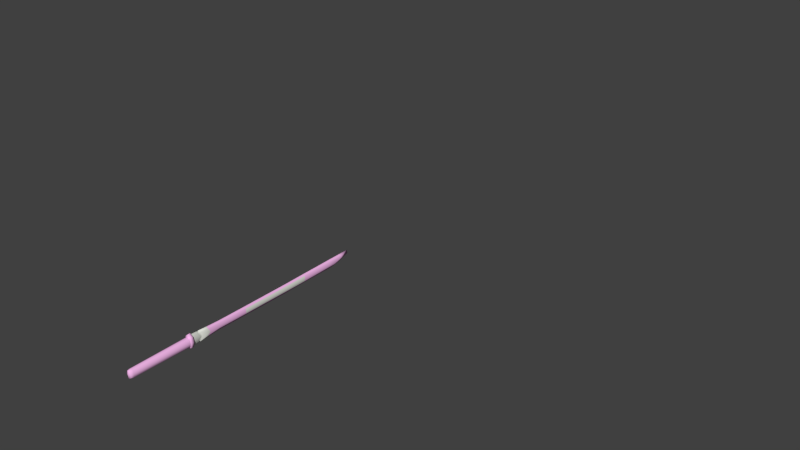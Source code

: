 # Source: Katakana.blend  (saved by Blender 2.74.0; exported with 4.5.12 LTS)
import bpy
from mathutils import Matrix  # noqa: F401  (used for matrix-valued properties, if any)

bpy.ops.wm.read_factory_settings(use_empty=True)
scene = bpy.context.scene
scene.name = 'Scene'

# ---- collections
col_collection_1 = bpy.data.collections.new('Collection 1'); scene.collection.children.link(col_collection_1)
col_collection_2 = bpy.data.collections.new('Collection 2'); scene.collection.children.link(col_collection_2)
col_collection_2.hide_render = True
col_collection_2.hide_viewport = True

# ---- materials (node trees are filled in below, after node groups)
mat_nekosilver = bpy.data.materials.new('NekoSilver')
mat_nekosilver.alpha_threshold = 0.0
mat_nekosilver.use_transparent_shadow = False
mat_nekosilver.diffuse_color = (0.7313, 0.7463, 0.6851, 1.0)
mat_nekosilver.roughness = 0.5
mat_nekosilver.specular_intensity = 0.3
mat_nekosilver.line_color = (0.0, 0.0, 0.0, 1.0)
mat_nekosword = bpy.data.materials.new('NekoSword')
mat_nekosword.alpha_threshold = 0.0
mat_nekosword.use_transparent_shadow = False
mat_nekosword.diffuse_color = (0.9075, 0.4819, 0.8276, 1.0)
mat_nekosword.specular_color = (1.0, 0.9343, 0.7759)
mat_nekosword.roughness = 0.5
mat_nekosword.specular_intensity = 0.3
mat_nekosword.line_color = (0.0, 0.0, 0.0, 1.0)

# ---- material node trees

# ---- world
world_world = bpy.data.worlds.new('World'); scene.world = world_world
world_world.color = (0.05088, 0.05088, 0.05088)
world_world.use_sun_shadow = False
world_world.sun_shadow_jitter_overblur = 0.0
world_world.cycles.sampling_method = 'MANUAL'
world_world.cycles.sample_map_resolution = 256

# ---- meshes
me_katana_002 = bpy.data.meshes.new('katana.002')
me_katana_002.from_pydata([(0.0, -0.01536, 0.0), (0.0, 2.803, 0.02262), (0.0, 2.584, -0.03123), (0.01385, 2.637, 0.006632), (0.0, 2.677, 0.05658), (-0.01385, 2.637, 0.006632), (0.0, 0.6626, -0.05335), (0.03841, 0.6626, 0.0), (0.0, 0.6626, 0.05335), (-0.03841, 0.6626, 0.0), (0.0, 0.02551, -0.04875), (0.0333, 0.02551, 0.0), (0.0, 0.02551, 0.04875), (-0.0333, 0.02551, 0.0), (0.0, 0.7666, -0.06442), (0.01515, 0.7974, -0.0001482), (0.0, 0.767, 0.06413), (-0.01515, 0.7974, -0.0001482), (-0.01039, 2.693, 0.01517), (0.0, 0.6672, -0.07381), (0.0, 0.6971, 0.08316), (0.04834, 0.6971, 6.44e-05), (-0.01039, 2.67, 0.0409), (-0.01387, 0.8085, -0.0006202), (0.01137, 0.7709, 0.04806), (0.01039, 2.67, 0.0409), (0.01137, 0.7706, -0.04835), (0.02497, 0.02551, 0.03656), (-0.01039, 2.6, -0.009458), (0.0, -0.01168, -0.04293), (0.0, 0.6672, 0.07938), (0.01387, 0.8085, -0.0006202), (0.02481, 0.6916, -3.704e-05), (-0.04834, 0.6971, 6.44e-05), (-0.02481, 0.6916, -3.704e-05), (-0.01137, 0.7706, -0.04835), (-0.04195, 0.6672, -0.0008607), (0.0, 2.66, -0.01987), (0.01039, 2.693, 0.01517), (-0.01137, 0.7709, 0.04806), (0.0, -0.01168, 0.04293), (0.02497, 0.02551, -0.03656), (-0.02497, 0.02551, -0.03656), (-0.02881, 0.6691, 0.04002), (0.0, 2.8, 0.05979), (-0.02497, 0.02551, 0.03656), (0.02881, 0.6626, -0.04002), (0.0292, -0.004487, 0.0), (0.01039, 2.6, -0.009458), (-0.0292, -0.004487, 0.0), (0.02881, 0.6626, 0.04002), (0.0, 0.6964, 0.06775), (-0.02881, 0.6626, -0.04002), (0.04195, 0.6672, -0.0008607), (0.0, 0.6961, -0.06783), (0.0, 0.697, -0.07655), (-0.03147, 0.6672, -0.05557), (0.03147, 0.6672, -0.05557), (0.03147, 0.6672, 0.05385), (-0.03147, 0.6672, 0.05385), (-0.02162, -0.00204, -0.03173), (0.02162, -0.00204, -0.03173), (0.02162, -0.00204, 0.03173), (-0.02162, -0.00204, 0.03173), (-0.007695, 2.652, -0.0006516), (0.007695, 2.652, -0.0006516), (0.007695, 2.706, 0.03281), (-0.007695, 2.706, 0.03281), (-0.01861, 0.6961, -0.05088), (0.01861, 0.6961, -0.05088), (0.01861, 0.6963, 0.05081), (-0.01861, 0.6963, 0.05081), (-0.03625, 0.697, -0.05414), (0.03625, 0.697, -0.05414), (0.03625, 0.6971, 0.05427), (-0.03625, 0.6971, 0.05427), (0.0, 0.7777, -0.06049), (0.0, 0.7781, 0.05924), (0.0104, 0.7817, -0.04552), (-0.0104, 0.782, 0.04428), (0.0104, 0.782, 0.04428), (-0.0104, 0.7817, -0.04552), (0.01386, 1.935, -0.0001151), (0.0, 1.919, 0.04772), (-0.01386, 1.935, -0.0001151), (0.0104, 1.922, -0.01759), (-0.0104, 1.921, 0.033), (0.0104, 1.921, 0.033), (-0.0104, 1.922, -0.01759), (0.0, 1.922, -0.04293), (0.01386, 2.365, 0.005389), (0.0, 2.36, 0.05317), (-0.01386, 2.365, 0.005389), (0.01039, 2.362, -0.01295), (-0.01039, 2.36, 0.03849), (0.01039, 2.36, 0.03849), (-0.01039, 2.362, -0.01295), (0.0, 2.366, -0.03542), (0.01386, 1.377, -0.002256), (0.0, 1.348, 0.04628), (-0.01386, 1.377, -0.002256), (0.0104, 1.352, -0.01875), (-0.0104, 1.352, 0.03132), (0.0104, 1.352, 0.03132), (-0.0104, 1.352, -0.01875), (0.0, 1.349, -0.04342), (0.01385, 2.53, 0.006787), (0.0, 2.532, 0.05587), (-0.01385, 2.53, 0.006787), (0.01039, 2.529, -0.008998), (-0.01039, 2.53, 0.03872), (0.01039, 2.53, 0.03872), (-0.01039, 2.529, -0.008998), (0.0, 2.538, -0.03499), (0.01386, 2.165, 0.004776), (0.0, 2.155, 0.05156), (-0.01386, 2.165, 0.004776), (0.01039, 2.158, -0.01671), (-0.01039, 2.156, 0.03711), (0.01039, 2.156, 0.03711), (-0.01039, 2.158, -0.01671), (0.0, 2.159, -0.03698), (0.01386, 1.671, -0.0007603), (0.0, 1.65, 0.04694), (-0.01386, 1.671, -0.0007603), (0.0104, 1.653, -0.01718), (-0.0104, 1.653, 0.03221), (0.0104, 1.653, 0.03221), (-0.0104, 1.653, -0.01718), (0.0, 1.651, -0.04426), (0.01387, 1.049, -0.001475), (0.0, 1.025, 0.04714), (-0.01387, 1.049, -0.001475), (0.0104, 1.028, -0.01793), (-0.0104, 1.028, 0.03217), (0.0104, 1.028, 0.03217), (-0.0104, 1.028, -0.01793), (0.0, 1.025, -0.04258), (-0.0104, 0.7439, 0.04428), (0.0, 0.74, 0.05924), (0.01387, 0.7704, -0.0006202), (0.0104, 0.7439, 0.04428), (-0.01387, 0.7704, -0.0006202), (0.0, 0.7397, -0.06049), (0.0104, 0.7436, -0.04552), (-0.0104, 0.7436, -0.04552), (0.01861, 0.6915, -0.05088), (0.02481, 0.6962, -3.704e-05), (0.01861, 0.6917, 0.05081), (-0.01861, 0.6915, -0.05088), (-0.02481, 0.6962, -3.704e-05), (-0.01861, 0.6917, 0.05081), (0.0, 0.6918, 0.06775), (0.0, 0.6915, -0.06783), (0.0, 0.6691, -0.05335), (0.02881, 0.6691, -0.04002), (-0.02881, 0.6691, -0.04002), (0.03841, 0.6691, 0.0), (0.02881, 0.6691, 0.04002), (0.0, 0.6691, 0.05335), (-0.02881, 0.6626, 0.04002), (-0.03841, 0.6691, 0.0)], [], [(0, 49, 60, 29), (0, 29, 61, 47), (0, 47, 62, 40), (0, 40, 63, 49), (1, 18, 67, 44), (1, 44, 66, 38), (1, 38, 65, 37), (1, 37, 64, 18), (21, 53, 57, 73), (74, 58, 53, 21), (36, 59, 75, 33), (36, 33, 72, 56), (68, 72, 33, 150), (71, 150, 33, 75), (73, 55, 54, 69), (55, 72, 68, 54), (71, 75, 20, 51), (51, 20, 74, 70), (70, 74, 21, 147), (79, 39, 16, 77), (111, 106, 3, 25), (23, 17, 39, 79), (2, 28, 64, 37), (2, 37, 65, 48), (3, 48, 65, 38), (3, 38, 66, 25), (4, 25, 66, 44), (4, 44, 67, 22), (5, 22, 67, 18), (5, 18, 64, 28), (6, 52, 56, 19), (6, 19, 57, 46), (7, 46, 57, 53), (7, 53, 58, 50), (159, 43, 45, 12), (8, 50, 58, 30), (8, 30, 59, 160), (56, 72, 55, 19), (154, 155, 41, 10), (9, 160, 59, 36), (9, 36, 56, 52), (158, 159, 12, 27), (41, 155, 157, 11), (42, 156, 154, 10), (43, 161, 13, 45), (161, 156, 42, 13), (157, 158, 27, 11), (10, 41, 61, 29), (10, 29, 60, 42), (11, 27, 62, 47), (11, 47, 61, 41), (12, 45, 63, 40), (12, 40, 62, 27), (13, 42, 60, 49), (13, 49, 63, 45), (19, 55, 73, 57), (30, 58, 74, 20), (69, 147, 21, 73), (113, 2, 48, 109), (77, 16, 24, 80), (109, 48, 3, 106), (76, 14, 35, 81), (112, 108, 5, 28), (14, 26, 146, 153), (14, 153, 149, 35), (15, 24, 148, 32), (15, 32, 146, 26), (16, 39, 151, 152), (16, 152, 148, 24), (17, 35, 149, 34), (17, 34, 151, 39), (30, 20, 75, 59), (134, 138, 139, 131), (24, 15, 31, 80), (132, 142, 138, 134), (14, 76, 78, 26), (131, 139, 141, 135), (26, 78, 31, 15), (137, 143, 145, 136), (35, 17, 23, 81), (127, 122, 82, 87), (129, 89, 85, 125), (125, 85, 82, 122), (128, 124, 84, 88), (118, 86, 83, 115), (116, 84, 86, 118), (115, 83, 87, 119), (121, 89, 88, 120), (119, 114, 90, 95), (121, 97, 93, 117), (117, 93, 90, 114), (120, 116, 92, 96), (110, 94, 91, 107), (108, 92, 94, 110), (107, 91, 95, 111), (113, 97, 96, 112), (126, 102, 99, 123), (124, 100, 102, 126), (123, 99, 103, 127), (129, 105, 104, 128), (135, 130, 98, 103), (137, 105, 101, 133), (133, 101, 98, 130), (136, 132, 100, 104), (95, 90, 106, 111), (97, 113, 109, 93), (93, 109, 106, 90), (96, 92, 108, 112), (22, 110, 107, 4), (5, 108, 110, 22), (4, 107, 111, 25), (2, 113, 112, 28), (94, 118, 115, 91), (92, 116, 118, 94), (91, 115, 119, 95), (97, 121, 120, 96), (87, 82, 114, 119), (89, 121, 117, 85), (85, 117, 114, 82), (88, 84, 116, 120), (103, 98, 122, 127), (105, 129, 125, 101), (101, 125, 122, 98), (104, 100, 124, 128), (86, 126, 123, 83), (84, 124, 126, 86), (83, 123, 127, 87), (89, 129, 128, 88), (102, 134, 131, 99), (100, 132, 134, 102), (99, 131, 135, 103), (105, 137, 136, 104), (141, 140, 130, 135), (143, 137, 133, 144), (144, 133, 130, 140), (145, 142, 132, 136)])
me_katana_002.polygons.foreach_set('use_smooth', [True] * 136)
me_katana_002.polygons.foreach_set('material_index', [1, 1, 1, 1, 0, 0, 0, 0, 1, 1, 1, 1, 1, 1, 1, 1, 1, 1, 1, 0, 0, 0, 0, 0, 0, 0, 0, 0, 0, 0, 1, 1, 1, 1, 1, 1, 1, 1, 1, 1, 1, 1, 1, 1, 1, 1, 1, 1, 1, 1, 1, 1, 1, 1, 1, 1, 1, 1, 0, 0, 0, 0, 0, 0, 0, 0, 0, 0, 0, 0, 0, 1, 0, 0, 0, 0, 0, 0, 0, 0, 0, 0, 0, 0, 0, 0, 0, 0, 0, 0, 0, 0, 0, 0, 0, 0, 0, 0, 0, 0, 0, 0, 0, 0, 0, 0, 0, 0, 0, 0, 0, 0, 0, 0, 0, 0, 0, 0, 0, 0, 0, 0, 0, 0, 0, 0, 0, 0, 0, 0, 0, 0, 0, 0, 0, 0])
_uv = me_katana_002.uv_layers.new(name='UVMap')
_uv.uv.foreach_set('vector', [0.1174, 0.4013, 0.1174, 0.3939, 0.14, 0.3922, 0.1479, 0.3988, 0.1174, 0.4013, 0.1479, 0.3988, 0.14, 0.3922, 0.1174, 0.3939, 0.1174, 0.4013, 0.1174, 0.3939, 0.09487, 0.3922, 0.08691, 0.3988, 0.1174, 0.4013, 0.08691, 0.3988, 0.09487, 0.3922, 0.1174, 0.3939, 0.1916, 0.2815, 0.1951, 0.3146, 0.1868, 0.3109, 0.174, 0.2824, 0.1916, 0.2815, 0.174, 0.2824, 0.1868, 0.3109, 0.1951, 0.3146, 0.1916, 0.2815, 0.1951, 0.3146, 0.2026, 0.3273, 0.2117, 0.3248, 0.1916, 0.2815, 0.2117, 0.3248, 0.2026, 0.3273, 0.1951, 0.3146, 0.1174, 0.02326, 0.118, 0.04357, 0.1569, 0.04357, 0.1559, 0.02327, 0.07885, 0.02325, 0.07915, 0.04357, 0.118, 0.04357, 0.1174, 0.02326, 0.118, 0.04357, 0.07915, 0.04357, 0.07885, 0.02325, 0.1174, 0.02326, 0.118, 0.04357, 0.1174, 0.02326, 0.1559, 0.02327, 0.1569, 0.04357, 0.1536, 0.02388, 0.1559, 0.02327, 0.1174, 0.02326, 0.1174, 0.02382, 0.08131, 0.02375, 0.1174, 0.02382, 0.1174, 0.02326, 0.07885, 0.02325, 0.1559, 0.02327, 0.1718, 0.02327, 0.1656, 0.0239, 0.1536, 0.02388, 0.1718, 0.02327, 0.1559, 0.02327, 0.1536, 0.02388, 0.1656, 0.0239, 0.08131, 0.02375, 0.07885, 0.02325, 0.05832, 0.02325, 0.06927, 0.02373, 0.06927, 0.02373, 0.05832, 0.02325, 0.07885, 0.02325, 0.08131, 0.02375, 0.08131, 0.02375, 0.07885, 0.02325, 0.1174, 0.02326, 0.1174, 0.02382, 0.1813, 0.934, 0.1795, 0.939, 0.1719, 0.9408, 0.1742, 0.9357, 0.184, 0.3642, 0.1991, 0.3642, 0.1992, 0.3316, 0.1829, 0.3217, 0.2026, 0.922, 0.2024, 0.927, 0.1795, 0.939, 0.1813, 0.934, 0.2171, 0.3478, 0.2068, 0.3431, 0.2026, 0.3273, 0.2117, 0.3248, 0.2171, 0.3478, 0.2117, 0.3248, 0.2026, 0.3273, 0.2068, 0.3431, 0.1992, 0.3316, 0.2068, 0.3431, 0.2026, 0.3273, 0.1951, 0.3146, 0.1992, 0.3316, 0.1951, 0.3146, 0.1868, 0.3109, 0.1829, 0.3217, 0.1755, 0.3195, 0.1829, 0.3217, 0.1868, 0.3109, 0.174, 0.2824, 0.1755, 0.3195, 0.174, 0.2824, 0.1868, 0.3109, 0.1829, 0.3217, 0.1992, 0.3316, 0.1829, 0.3217, 0.1868, 0.3109, 0.1951, 0.3146, 0.1992, 0.3316, 0.1951, 0.3146, 0.2026, 0.3273, 0.2068, 0.3431, 0.1553, 0.04675, 0.1459, 0.04675, 0.1569, 0.04357, 0.1699, 0.04357, 0.1553, 0.04675, 0.1699, 0.04357, 0.1569, 0.04357, 0.1459, 0.04675, 0.1174, 0.04675, 0.1459, 0.04675, 0.1569, 0.04357, 0.118, 0.04357, 0.1174, 0.04675, 0.118, 0.04357, 0.07915, 0.04357, 0.08898, 0.04675, 0.0795, 0.04233, 0.08898, 0.04233, 0.09144, 0.3734, 0.08277, 0.3734, 0.0795, 0.04675, 0.08898, 0.04675, 0.07915, 0.04357, 0.061, 0.04357, 0.0795, 0.04675, 0.061, 0.04357, 0.07915, 0.04357, 0.08898, 0.04675, 0.1569, 0.04357, 0.1559, 0.02327, 0.1718, 0.02327, 0.1699, 0.04357, 0.1553, 0.04233, 0.1459, 0.04233, 0.1434, 0.3734, 0.1521, 0.3734, 0.1174, 0.04675, 0.08898, 0.04675, 0.07915, 0.04357, 0.118, 0.04357, 0.1174, 0.04675, 0.118, 0.04357, 0.1569, 0.04357, 0.1459, 0.04675, 0.08898, 0.04233, 0.0795, 0.04233, 0.08277, 0.3734, 0.09144, 0.3734, 0.1434, 0.3734, 0.1459, 0.04233, 0.1174, 0.04233, 0.1174, 0.3734, 0.1434, 0.3734, 0.1459, 0.04233, 0.1553, 0.04233, 0.1521, 0.3734, 0.08898, 0.04233, 0.1174, 0.04233, 0.1174, 0.3734, 0.09144, 0.3734, 0.1174, 0.04233, 0.1459, 0.04233, 0.1434, 0.3734, 0.1174, 0.3734, 0.1174, 0.04233, 0.08898, 0.04233, 0.09144, 0.3734, 0.1174, 0.3734, 0.1521, 0.3734, 0.1434, 0.3734, 0.14, 0.3922, 0.1479, 0.3988, 0.1521, 0.3734, 0.1479, 0.3988, 0.14, 0.3922, 0.1434, 0.3734, 0.1174, 0.3734, 0.09144, 0.3734, 0.09487, 0.3922, 0.1174, 0.3939, 0.1174, 0.3734, 0.1174, 0.3939, 0.14, 0.3922, 0.1434, 0.3734, 0.08277, 0.3734, 0.09144, 0.3734, 0.09487, 0.3922, 0.08691, 0.3988, 0.08277, 0.3734, 0.08691, 0.3988, 0.09487, 0.3922, 0.09144, 0.3734, 0.1174, 0.3734, 0.1434, 0.3734, 0.14, 0.3922, 0.1174, 0.3939, 0.1174, 0.3734, 0.1174, 0.3939, 0.09487, 0.3922, 0.09144, 0.3734, 0.1699, 0.04357, 0.1718, 0.02327, 0.1559, 0.02327, 0.1569, 0.04357, 0.061, 0.04357, 0.07915, 0.04357, 0.07885, 0.02325, 0.05832, 0.02325, 0.1536, 0.02388, 0.1174, 0.02382, 0.1174, 0.02326, 0.1559, 0.02327, 0.2189, 0.3616, 0.2171, 0.3478, 0.2068, 0.3431, 0.2066, 0.3643, 0.1742, 0.9357, 0.1719, 0.9408, 0.1795, 0.939, 0.1813, 0.934, 0.2066, 0.3643, 0.2068, 0.3431, 0.1992, 0.3316, 0.1991, 0.3642, 0.231, 0.9359, 0.2328, 0.941, 0.2252, 0.9392, 0.2239, 0.9341, 0.2066, 0.3643, 0.1991, 0.3642, 0.1992, 0.3316, 0.2068, 0.3431, 0.2328, 0.941, 0.2252, 0.9392, 0.2264, 0.9751, 0.2345, 0.9751, 0.2328, 0.941, 0.2345, 0.9751, 0.2264, 0.9751, 0.2252, 0.9392, 0.2024, 0.927, 0.1795, 0.939, 0.1782, 0.975, 0.2023, 0.975, 0.2024, 0.927, 0.2023, 0.975, 0.2264, 0.9751, 0.2252, 0.9392, 0.1719, 0.9408, 0.1795, 0.939, 0.1782, 0.975, 0.1702, 0.975, 0.1719, 0.9408, 0.1702, 0.975, 0.1782, 0.975, 0.1795, 0.939, 0.2024, 0.927, 0.2252, 0.9392, 0.2264, 0.9751, 0.2023, 0.975, 0.2024, 0.927, 0.2023, 0.975, 0.1782, 0.975, 0.1795, 0.939, 0.061, 0.04357, 0.05832, 0.02325, 0.07885, 0.02325, 0.07915, 0.04357, 0.1871, 0.8222, 0.1813, 0.9513, 0.1742, 0.953, 0.18, 0.8236, 0.1795, 0.939, 0.2024, 0.927, 0.2026, 0.922, 0.1813, 0.934, 0.203, 0.8125, 0.2026, 0.9392, 0.1813, 0.9513, 0.1871, 0.8222, 0.2328, 0.941, 0.231, 0.9359, 0.2239, 0.9341, 0.2252, 0.9392, 0.18, 0.8236, 0.1742, 0.953, 0.1813, 0.9513, 0.1871, 0.8222, 0.2252, 0.9392, 0.2239, 0.9341, 0.2026, 0.922, 0.2024, 0.927, 0.2225, 0.8236, 0.231, 0.9532, 0.2239, 0.9514, 0.2108, 0.8223, 0.2252, 0.9392, 0.2024, 0.927, 0.2026, 0.922, 0.2239, 0.9341, 0.187, 0.6298, 0.2027, 0.6242, 0.2024, 0.5444, 0.1867, 0.5485, 0.2233, 0.6302, 0.2227, 0.5483, 0.2106, 0.5482, 0.2104, 0.6297, 0.2104, 0.6297, 0.2106, 0.5482, 0.2024, 0.5444, 0.2027, 0.6242, 0.2104, 0.6297, 0.2027, 0.6242, 0.2024, 0.5444, 0.2106, 0.5482, 0.1847, 0.4773, 0.1867, 0.5485, 0.1797, 0.549, 0.1779, 0.4776, 0.2, 0.4746, 0.2024, 0.5444, 0.1867, 0.5485, 0.1847, 0.4773, 0.1779, 0.4776, 0.1797, 0.549, 0.1867, 0.5485, 0.1847, 0.4773, 0.2198, 0.4764, 0.2227, 0.5483, 0.2106, 0.5482, 0.2102, 0.4769, 0.1847, 0.4773, 0.2, 0.4746, 0.1998, 0.4141, 0.1841, 0.4156, 0.2198, 0.4764, 0.2191, 0.4139, 0.2084, 0.4152, 0.2102, 0.4769, 0.2102, 0.4769, 0.2084, 0.4152, 0.1998, 0.4141, 0.2, 0.4746, 0.2102, 0.4769, 0.2, 0.4746, 0.1998, 0.4141, 0.2084, 0.4152, 0.184, 0.3642, 0.1841, 0.4156, 0.1771, 0.4157, 0.1758, 0.3637, 0.1991, 0.3642, 0.1998, 0.4141, 0.1841, 0.4156, 0.184, 0.3642, 0.1758, 0.3637, 0.1771, 0.4157, 0.1841, 0.4156, 0.184, 0.3642, 0.2189, 0.3616, 0.2191, 0.4139, 0.2084, 0.4152, 0.2066, 0.3643, 0.187, 0.6298, 0.1875, 0.7209, 0.1804, 0.722, 0.1801, 0.6307, 0.2027, 0.6242, 0.2034, 0.7134, 0.1875, 0.7209, 0.187, 0.6298, 0.1801, 0.6307, 0.1804, 0.722, 0.1875, 0.7209, 0.187, 0.6298, 0.2233, 0.6302, 0.2229, 0.7218, 0.2112, 0.7209, 0.2104, 0.6297, 0.1871, 0.8222, 0.203, 0.8125, 0.2034, 0.7134, 0.1875, 0.7209, 0.2225, 0.8236, 0.2229, 0.7218, 0.2112, 0.7209, 0.2108, 0.8223, 0.2108, 0.8223, 0.2112, 0.7209, 0.2034, 0.7134, 0.203, 0.8125, 0.2108, 0.8223, 0.203, 0.8125, 0.2034, 0.7134, 0.2112, 0.7209, 0.1841, 0.4156, 0.1998, 0.4141, 0.1991, 0.3642, 0.184, 0.3642, 0.2191, 0.4139, 0.2189, 0.3616, 0.2066, 0.3643, 0.2084, 0.4152, 0.2084, 0.4152, 0.2066, 0.3643, 0.1991, 0.3642, 0.1998, 0.4141, 0.2084, 0.4152, 0.1998, 0.4141, 0.1991, 0.3642, 0.2066, 0.3643, 0.1829, 0.3217, 0.184, 0.3642, 0.1758, 0.3637, 0.1755, 0.3195, 0.1992, 0.3316, 0.1991, 0.3642, 0.184, 0.3642, 0.1829, 0.3217, 0.1755, 0.3195, 0.1758, 0.3637, 0.184, 0.3642, 0.1829, 0.3217, 0.2171, 0.3478, 0.2189, 0.3616, 0.2066, 0.3643, 0.2068, 0.3431, 0.1841, 0.4156, 0.1847, 0.4773, 0.1779, 0.4776, 0.1771, 0.4157, 0.1998, 0.4141, 0.2, 0.4746, 0.1847, 0.4773, 0.1841, 0.4156, 0.1771, 0.4157, 0.1779, 0.4776, 0.1847, 0.4773, 0.1841, 0.4156, 0.2191, 0.4139, 0.2198, 0.4764, 0.2102, 0.4769, 0.2084, 0.4152, 0.1867, 0.5485, 0.2024, 0.5444, 0.2, 0.4746, 0.1847, 0.4773, 0.2227, 0.5483, 0.2198, 0.4764, 0.2102, 0.4769, 0.2106, 0.5482, 0.2106, 0.5482, 0.2102, 0.4769, 0.2, 0.4746, 0.2024, 0.5444, 0.2106, 0.5482, 0.2024, 0.5444, 0.2, 0.4746, 0.2102, 0.4769, 0.1875, 0.7209, 0.2034, 0.7134, 0.2027, 0.6242, 0.187, 0.6298, 0.2229, 0.7218, 0.2233, 0.6302, 0.2104, 0.6297, 0.2112, 0.7209, 0.2112, 0.7209, 0.2104, 0.6297, 0.2027, 0.6242, 0.2034, 0.7134, 0.2112, 0.7209, 0.2034, 0.7134, 0.2027, 0.6242, 0.2104, 0.6297, 0.1867, 0.5485, 0.187, 0.6298, 0.1801, 0.6307, 0.1797, 0.549, 0.2024, 0.5444, 0.2027, 0.6242, 0.187, 0.6298, 0.1867, 0.5485, 0.1797, 0.549, 0.1801, 0.6307, 0.187, 0.6298, 0.1867, 0.5485, 0.2227, 0.5483, 0.2233, 0.6302, 0.2104, 0.6297, 0.2106, 0.5482, 0.1875, 0.7209, 0.1871, 0.8222, 0.18, 0.8236, 0.1804, 0.722, 0.2034, 0.7134, 0.203, 0.8125, 0.1871, 0.8222, 0.1875, 0.7209, 0.1804, 0.722, 0.18, 0.8236, 0.1871, 0.8222, 0.1875, 0.7209, 0.2229, 0.7218, 0.2225, 0.8236, 0.2108, 0.8223, 0.2112, 0.7209, 0.1813, 0.9513, 0.2026, 0.9392, 0.203, 0.8125, 0.1871, 0.8222, 0.231, 0.9532, 0.2225, 0.8236, 0.2108, 0.8223, 0.2239, 0.9514, 0.2239, 0.9514, 0.2108, 0.8223, 0.203, 0.8125, 0.2026, 0.9392, 0.2239, 0.9514, 0.2026, 0.9392, 0.203, 0.8125, 0.2108, 0.8223])
me_katana_002.materials.append(mat_nekosilver)
me_katana_002.materials.append(mat_nekosword)
me_katana_002.use_remesh_preserve_volume = False
me_katana_002.use_remesh_preserve_attributes = False
me_katana_002.use_mirror_x = True
me_katana_002.update()
me_katanasaya_002 = bpy.data.meshes.new('katanasaya.002')
me_katanasaya_002.from_pydata([(0.0, 2.821, 0.02114), (0.0, 2.595, -0.03654), (0.01965, 2.648, 0.005581), (0.0, 2.687, 0.06193), (-0.01965, 2.648, 0.005581), (-0.01619, 2.704, 0.01431), (-0.01609, 2.68, 0.04242), (0.01609, 2.68, 0.04242), (-0.016, 2.61, -0.01126), (0.0, 2.672, -0.02489), (0.01619, 2.704, 0.01431), (0.0, 2.815, 0.06362), (0.016, 2.61, -0.01126), (-0.01301, 2.663, -0.002961), (0.01301, 2.663, -0.002961), (0.01354, 2.716, 0.03365), (-0.01354, 2.716, 0.03365), (0.01978, 1.934, -0.0003403), (0.0, 1.934, 0.05308), (-0.01978, 1.934, -0.0003403), (0.01609, 1.934, -0.01916), (-0.01598, 1.934, 0.03488), (0.01598, 1.934, 0.03488), (-0.01609, 1.934, -0.01916), (0.0, 1.934, -0.04829), (0.01978, 2.375, 0.005166), (0.0, 2.369, 0.05853), (-0.01978, 2.375, 0.005166), (0.01607, 2.371, -0.01457), (-0.01599, 2.369, 0.04034), (0.01599, 2.369, 0.04034), (-0.01607, 2.371, -0.01457), (0.0, 2.375, -0.04078), (0.01979, 1.367, -0.00254), (0.0, 1.367, 0.05164), (-0.01979, 1.367, -0.00254), (0.01609, 1.367, -0.02032), (-0.01599, 1.367, 0.03319), (0.01599, 1.367, 0.03319), (-0.01609, 1.367, -0.02032), (0.0, 1.367, -0.04878), (0.01978, 2.539, 0.006519), (0.0, 2.541, 0.06123), (-0.01978, 2.539, 0.006519), (0.01607, 2.539, -0.01061), (-0.01602, 2.539, 0.0405), (0.01602, 2.539, 0.0405), (-0.01607, 2.539, -0.01061), (0.0, 2.548, -0.04035), (0.01978, 2.169, 0.004596), (0.0, 2.169, 0.05692), (-0.01978, 2.169, 0.004596), (0.01607, 2.169, -0.01834), (-0.01597, 2.169, 0.03902), (0.01597, 2.169, 0.03902), (-0.01607, 2.169, -0.01834), (0.0, 2.169, -0.04234), (0.01978, 1.666, -0.001027), (0.0, 1.666, 0.0523), (-0.01978, 1.666, -0.001027), (0.0161, 1.666, -0.01872), (-0.01599, 1.666, 0.03409), (0.01599, 1.666, 0.03409), (-0.0161, 1.666, -0.01872), (0.0, 1.666, -0.04962), (0.01979, 1.056, -0.001726), (0.0, 1.031, 0.0525), (-0.01979, 1.056, -0.001726), (0.01611, 1.034, -0.01945), (-0.016, 1.034, 0.03402), (0.016, 1.034, 0.03402), (-0.01611, 1.034, -0.01945), (0.0, 1.031, -0.04793), (-0.01585, 0.7904, 0.0465), (0.0, 0.7868, 0.06459), (0.0198, 0.8163, -0.0006555), (0.01585, 0.7904, 0.0465), (-0.0198, 0.8163, -0.0006555), (0.0, 0.8135, -0.0658), (0.01611, 0.7882, -0.04703), (-0.01497, 0.7882, -0.04703), (0.0198, 0.9162, -0.001165), (0.0, 0.8892, 0.05854), (-0.0198, 0.9162, -0.001165), (0.01611, 0.8923, -0.03325), (-0.01601, 0.8924, 0.04006), (0.01601, 0.8924, 0.04006), (-0.01497, 0.8923, -0.03325), (0.0, 0.8892, -0.05686), (-0.01097, 0.7903, 0.04428), (0.0, 0.7865, 0.05924), (0.01444, 0.8163, -0.0006202), (0.01097, 0.7903, 0.04428), (-0.01444, 0.8163, -0.0006202), (0.0, 0.8128, -0.06049), (0.01097, 0.788, -0.04552), (-0.01097, 0.788, -0.04552), (0.01444, 0.9162, -0.001047), (0.0, 0.8889, 0.05319), (-0.01444, 0.9162, -0.001047), (0.01097, 0.8135, -0.03173), (-0.01097, 0.8923, 0.03823), (0.01097, 0.8923, 0.03823), (-0.01097, 0.8135, -0.03173), (0.0, 0.8886, -0.05153)], [], [(0, 5, 16, 11), (0, 11, 15, 10), (0, 10, 14, 9), (0, 9, 13, 5), (46, 41, 2, 7), (1, 8, 13, 9), (1, 9, 14, 12), (2, 12, 14, 10), (2, 10, 15, 7), (3, 7, 15, 11), (3, 11, 16, 6), (4, 6, 16, 5), (4, 5, 13, 8), (48, 1, 12, 44), (44, 12, 2, 41), (47, 43, 4, 8), (85, 73, 74, 82), (83, 77, 73, 85), (82, 74, 76, 86), (62, 57, 17, 22), (64, 24, 20, 60), (60, 20, 17, 57), (63, 59, 19, 23), (53, 21, 18, 50), (51, 19, 21, 53), (50, 18, 22, 54), (56, 24, 23, 55), (54, 49, 25, 30), (56, 32, 28, 52), (52, 28, 25, 49), (55, 51, 27, 31), (45, 29, 26, 42), (43, 27, 29, 45), (42, 26, 30, 46), (48, 32, 31, 47), (61, 37, 34, 58), (59, 35, 37, 61), (58, 34, 38, 62), (64, 40, 39, 63), (70, 65, 33, 38), (72, 40, 36, 68), (68, 36, 33, 65), (71, 67, 35, 39), (30, 25, 41, 46), (32, 48, 44, 28), (28, 44, 41, 25), (31, 27, 43, 47), (6, 45, 42, 3), (4, 43, 45, 6), (3, 42, 46, 7), (1, 48, 47, 8), (29, 53, 50, 26), (27, 51, 53, 29), (26, 50, 54, 30), (32, 56, 55, 31), (22, 17, 49, 54), (24, 56, 52, 20), (20, 52, 49, 17), (23, 19, 51, 55), (38, 33, 57, 62), (40, 64, 60, 36), (36, 60, 57, 33), (39, 35, 59, 63), (21, 61, 58, 18), (19, 59, 61, 21), (18, 58, 62, 22), (24, 64, 63, 23), (37, 69, 66, 34), (35, 67, 69, 37), (34, 66, 70, 38), (40, 72, 71, 39), (86, 81, 65, 70), (88, 72, 68, 84), (84, 68, 65, 81), (87, 83, 67, 71), (69, 85, 82, 66), (67, 83, 85, 69), (66, 82, 86, 70), (72, 88, 87, 71), (76, 75, 81, 86), (78, 88, 84, 79), (79, 84, 81, 75), (80, 77, 83, 87), (98, 90, 89, 101), (101, 89, 93, 99), (102, 92, 90, 98), (103, 96, 94, 104), (102, 97, 91, 92), (95, 100, 104, 94), (91, 97, 100, 95), (103, 99, 93, 96), (74, 73, 89, 90), (75, 76, 92, 91), (73, 77, 93, 89), (78, 79, 95, 94), (76, 74, 90, 92), (79, 75, 91, 95), (80, 78, 94, 96), (77, 80, 96, 93), (88, 78, 80, 87)])
me_katanasaya_002.polygons.foreach_set('use_smooth', [True] * 100)
me_katanasaya_002.polygons.foreach_set('material_index', [0, 0, 0, 0, 0, 0, 0, 0, 0, 0, 0, 0, 0, 0, 0, 0, 1, 1, 1, 1, 0, 1, 1, 0, 1, 0, 0, 0, 0, 0, 0, 0, 0, 0, 0, 0, 1, 0, 0, 0, 0, 0, 0, 0, 0, 0, 0, 0, 0, 0, 0, 0, 0, 0, 0, 1, 0, 1, 1, 1, 0, 1, 1, 0, 1, 0, 0, 0, 0, 0, 0, 0, 0, 0, 0, 0, 0, 0, 0, 1, 1, 1, 1, 1, 1, 1, 1, 1, 1, 1, 1, 1, 1, 1, 1, 1, 1, 1, 1, 1])
_uv = me_katanasaya_002.uv_layers.new(name='UVMap')
_uv.uv.foreach_set('vector', [0.03476, 0.2187, 0.03816, 0.2558, 0.02853, 0.252, 0.01361, 0.2204, 0.03476, 0.2187, 0.01361, 0.2204, 0.02853, 0.252, 0.03816, 0.2558, 0.03476, 0.2187, 0.03816, 0.2558, 0.04676, 0.269, 0.05768, 0.2659, 0.03476, 0.2187, 0.05768, 0.2659, 0.04676, 0.269, 0.03816, 0.2558, 0.02512, 0.3082, 0.04204, 0.3082, 0.04251, 0.2737, 0.02416, 0.2635, 0.06348, 0.2906, 0.05089, 0.2858, 0.04676, 0.269, 0.05768, 0.2659, 0.06348, 0.2906, 0.05768, 0.2659, 0.04676, 0.269, 0.05089, 0.2858, 0.04251, 0.2737, 0.05089, 0.2858, 0.04676, 0.269, 0.03816, 0.2558, 0.04251, 0.2737, 0.03816, 0.2558, 0.02853, 0.252, 0.02416, 0.2635, 0.01445, 0.2611, 0.02416, 0.2635, 0.02853, 0.252, 0.01361, 0.2204, 0.01445, 0.2611, 0.01361, 0.2204, 0.02853, 0.252, 0.02416, 0.2635, 0.04251, 0.2737, 0.02416, 0.2635, 0.02853, 0.252, 0.03816, 0.2558, 0.04251, 0.2737, 0.03816, 0.2558, 0.04676, 0.269, 0.05089, 0.2858, 0.06538, 0.3054, 0.06348, 0.2906, 0.05089, 0.2858, 0.05057, 0.3083, 0.05057, 0.3083, 0.05089, 0.2858, 0.04251, 0.2737, 0.04204, 0.3082, 0.05057, 0.3083, 0.04204, 0.3082, 0.04251, 0.2737, 0.05089, 0.2858, 0.03137, 0.8885, 0.02492, 0.9865, 0.006782, 0.9899, 0.01285, 0.8916, 0.07268, 0.8656, 0.07217, 0.9616, 0.02492, 0.9865, 0.03137, 0.8885, 0.01285, 0.8916, 0.006782, 0.9899, 0.02492, 0.9865, 0.03137, 0.8885, 0.1352, 0.609, 0.1074, 0.6089, 0.1071, 0.7438, 0.1351, 0.744, 0.06999, 0.5859, 0.06933, 0.5007, 0.05483, 0.5007, 0.05461, 0.5859, 0.09311, 0.6088, 0.09203, 0.7437, 0.1071, 0.7438, 0.1074, 0.6089, 0.09373, 0.6085, 0.108, 0.6087, 0.107, 0.7436, 0.09188, 0.7435, 0.02586, 0.4261, 0.02792, 0.5007, 0.01886, 0.5007, 0.01695, 0.4261, 0.1095, 0.8617, 0.107, 0.7436, 0.1349, 0.7439, 0.1368, 0.8621, 0.01695, 0.4261, 0.01886, 0.5007, 0.02792, 0.5007, 0.02586, 0.4261, 0.06637, 0.4261, 0.06933, 0.5007, 0.05483, 0.5007, 0.05442, 0.4261, 0.02586, 0.4261, 0.043, 0.4261, 0.04271, 0.3606, 0.0252, 0.3623, 0.06637, 0.4261, 0.06559, 0.3603, 0.05254, 0.3617, 0.05442, 0.4261, 0.05442, 0.4261, 0.05254, 0.3617, 0.04271, 0.3606, 0.043, 0.4261, 0.05442, 0.4261, 0.043, 0.4261, 0.04271, 0.3606, 0.05254, 0.3617, 0.02512, 0.3082, 0.0252, 0.3623, 0.01614, 0.3624, 0.0148, 0.3077, 0.04204, 0.3082, 0.04271, 0.3606, 0.0252, 0.3623, 0.02512, 0.3082, 0.0148, 0.3077, 0.01614, 0.3624, 0.0252, 0.3623, 0.02512, 0.3082, 0.06538, 0.3054, 0.06559, 0.3603, 0.05254, 0.3617, 0.05057, 0.3083, 0.02831, 0.5859, 0.02876, 0.6813, 0.01957, 0.6813, 0.01925, 0.5859, 0.108, 0.6087, 0.1085, 0.4578, 0.1368, 0.4581, 0.1358, 0.609, 0.01925, 0.5859, 0.01957, 0.6813, 0.02876, 0.6813, 0.02831, 0.5859, 0.06999, 0.5859, 0.06958, 0.6813, 0.05541, 0.6813, 0.05461, 0.5859, 0.02835, 0.7893, 0.04614, 0.7792, 0.04655, 0.6813, 0.02876, 0.6813, 0.06915, 0.7908, 0.06958, 0.6813, 0.05541, 0.6813, 0.05497, 0.7894, 0.05497, 0.7894, 0.05541, 0.6813, 0.04655, 0.6813, 0.04614, 0.7792, 0.05497, 0.7894, 0.04614, 0.7792, 0.04655, 0.6813, 0.05541, 0.6813, 0.0252, 0.3623, 0.04271, 0.3606, 0.04204, 0.3082, 0.02512, 0.3082, 0.06559, 0.3603, 0.06538, 0.3054, 0.05057, 0.3083, 0.05254, 0.3617, 0.05254, 0.3617, 0.05057, 0.3083, 0.04204, 0.3082, 0.04271, 0.3606, 0.05254, 0.3617, 0.04271, 0.3606, 0.04204, 0.3082, 0.05057, 0.3083, 0.02416, 0.2635, 0.02512, 0.3082, 0.0148, 0.3077, 0.01445, 0.2611, 0.04251, 0.2737, 0.04204, 0.3082, 0.02512, 0.3082, 0.02416, 0.2635, 0.01445, 0.2611, 0.0148, 0.3077, 0.02512, 0.3082, 0.02416, 0.2635, 0.06348, 0.2906, 0.06538, 0.3054, 0.05057, 0.3083, 0.05089, 0.2858, 0.0252, 0.3623, 0.02586, 0.4261, 0.01695, 0.4261, 0.01614, 0.3624, 0.04271, 0.3606, 0.043, 0.4261, 0.02586, 0.4261, 0.0252, 0.3623, 0.01614, 0.3624, 0.01695, 0.4261, 0.02586, 0.4261, 0.0252, 0.3623, 0.06559, 0.3603, 0.06637, 0.4261, 0.05442, 0.4261, 0.05254, 0.3617, 0.1351, 0.744, 0.1071, 0.7438, 0.1103, 0.8619, 0.1376, 0.8621, 0.06933, 0.5007, 0.06637, 0.4261, 0.05442, 0.4261, 0.05483, 0.5007, 0.09203, 0.7437, 0.09203, 0.8618, 0.1103, 0.8619, 0.1071, 0.7438, 0.09188, 0.7435, 0.107, 0.7436, 0.1095, 0.8617, 0.0912, 0.8615, 0.1353, 0.4581, 0.107, 0.4579, 0.1074, 0.6089, 0.1352, 0.609, 0.06958, 0.6813, 0.06999, 0.5859, 0.05461, 0.5859, 0.05541, 0.6813, 0.09269, 0.4579, 0.09311, 0.6088, 0.1074, 0.6089, 0.107, 0.4579, 0.09418, 0.4576, 0.1085, 0.4578, 0.108, 0.6087, 0.09373, 0.6085, 0.02792, 0.5007, 0.02831, 0.5859, 0.01925, 0.5859, 0.01886, 0.5007, 0.107, 0.7436, 0.108, 0.6087, 0.1358, 0.609, 0.1349, 0.7439, 0.01886, 0.5007, 0.01925, 0.5859, 0.02831, 0.5859, 0.02792, 0.5007, 0.06933, 0.5007, 0.06999, 0.5859, 0.05461, 0.5859, 0.05483, 0.5007, 0.02876, 0.6813, 0.02835, 0.7893, 0.01915, 0.7908, 0.01957, 0.6813, 0.04655, 0.6813, 0.04614, 0.7792, 0.02835, 0.7893, 0.02876, 0.6813, 0.01957, 0.6813, 0.01915, 0.7908, 0.02835, 0.7893, 0.02876, 0.6813, 0.06958, 0.6813, 0.06915, 0.7908, 0.05497, 0.7894, 0.05541, 0.6813, 0.02534, 0.8571, 0.04587, 0.8458, 0.04614, 0.7792, 0.02835, 0.7893, 0.0736, 0.8587, 0.06915, 0.7908, 0.05497, 0.7894, 0.06184, 0.8572, 0.06184, 0.8572, 0.05497, 0.7894, 0.04614, 0.7792, 0.04587, 0.8458, 0.06184, 0.8572, 0.04587, 0.8458, 0.04614, 0.7792, 0.05497, 0.7894, 0.02835, 0.7893, 0.02534, 0.8571, 0.01613, 0.8587, 0.01915, 0.7908, 0.04614, 0.7792, 0.04587, 0.8458, 0.02534, 0.8571, 0.02835, 0.7893, 0.01915, 0.7908, 0.01613, 0.8587, 0.02534, 0.8571, 0.02835, 0.7893, 0.06915, 0.7908, 0.0736, 0.8587, 0.06184, 0.8572, 0.05497, 0.7894, 0.02492, 0.9865, 0.07217, 0.9616, 0.07268, 0.8656, 0.03137, 0.8885, 0.1375, 0.9642, 0.1285, 0.8915, 0.1048, 0.8886, 0.1186, 0.9885, 0.1186, 0.9885, 0.1048, 0.8886, 0.07268, 0.8656, 0.07217, 0.9616, 0.1186, 0.9885, 0.07217, 0.9616, 0.07268, 0.8656, 0.1048, 0.8886, 0.01821, 0.8919, 0.01214, 0.9902, 0.02714, 0.9866, 0.03321, 0.8885, 0.03321, 0.8885, 0.02714, 0.9866, 0.07214, 0.9616, 0.07257, 0.8656, 0.03321, 0.8885, 0.02714, 0.9866, 0.01214, 0.9902, 0.01821, 0.8919, 0.1033, 0.8888, 0.1171, 0.9887, 0.1321, 0.965, 0.1232, 0.8921, 0.03321, 0.8885, 0.07257, 0.8656, 0.07214, 0.9616, 0.02714, 0.9866, 0.1171, 0.9887, 0.1033, 0.8888, 0.1232, 0.8921, 0.1321, 0.965, 0.07214, 0.9616, 0.07257, 0.8656, 0.1033, 0.8888, 0.1171, 0.9887, 0.1033, 0.8888, 0.07257, 0.8656, 0.07214, 0.9616, 0.1171, 0.9887, 0.006782, 0.9899, 0.02492, 0.9865, 0.02714, 0.9866, 0.01214, 0.9902, 0.07217, 0.9616, 0.02492, 0.9865, 0.02714, 0.9866, 0.07214, 0.9616, 0.02492, 0.9865, 0.07217, 0.9616, 0.07214, 0.9616, 0.02714, 0.9866, 0.1375, 0.9642, 0.1186, 0.9885, 0.1171, 0.9887, 0.1321, 0.965, 0.02492, 0.9865, 0.006782, 0.9899, 0.01214, 0.9902, 0.02714, 0.9866, 0.1186, 0.9885, 0.07217, 0.9616, 0.07214, 0.9616, 0.1171, 0.9887, 0.1186, 0.9885, 0.1375, 0.9642, 0.1321, 0.965, 0.1171, 0.9887, 0.07217, 0.9616, 0.1186, 0.9885, 0.1171, 0.9887, 0.07214, 0.9616, 0.1285, 0.8915, 0.1375, 0.9642, 0.1186, 0.9885, 0.1048, 0.8886])
me_katanasaya_002.materials.append(mat_nekosword)
me_katanasaya_002.materials.append(mat_nekosilver)
me_katanasaya_002.use_remesh_preserve_volume = False
me_katanasaya_002.use_remesh_preserve_attributes = False
me_katanasaya_002.use_mirror_x = True
me_katanasaya_002.update()
me_plane_001 = bpy.data.meshes.new('Plane.001')
me_plane_001.from_pydata([(0.0, 1.853, 0.01972), (0.0, 1.719, -0.03409), (0.01833, 1.751, 0.005207), (0.0, 1.774, 0.05778), (-0.01833, 1.751, 0.005207), (-0.01511, 1.784, 0.01335), (-0.01501, 1.77, 0.03958), (0.01501, 1.77, 0.03958), (-0.01492, 1.728, -0.0105), (0.0, 1.765, -0.02322), (0.01511, 1.784, 0.01335), (0.0, 1.85, 0.05936), (0.01492, 1.728, -0.0105), (-0.01214, 1.759, -0.002762), (0.01214, 1.759, -0.002762), (0.01263, 1.791, 0.0314), (-0.01263, 1.791, 0.0314), (0.01846, 1.325, -0.0003175), (0.0, 1.325, 0.04952), (-0.01846, 1.325, -0.0003175), (0.01501, 1.325, -0.01788), (-0.01491, 1.325, 0.03254), (0.01491, 1.325, 0.03254), (-0.01501, 1.325, -0.01788), (0.0, 1.325, -0.04505), (0.01845, 1.588, 0.00482), (0.0, 1.584, 0.05461), (-0.01845, 1.588, 0.00482), (0.01499, 1.586, -0.01359), (-0.01492, 1.584, 0.03764), (0.01492, 1.584, 0.03764), (-0.01499, 1.586, -0.01359), (0.0, 1.588, -0.03805), (0.01846, 0.9868, -0.00237), (0.0, 0.9868, 0.04818), (-0.01846, 0.9868, -0.00237), (0.01501, 0.9868, -0.01896), (-0.01492, 0.9868, 0.03097), (0.01492, 0.9868, 0.03097), (-0.01501, 0.9868, -0.01896), (0.0, 0.9868, -0.04551), (0.01845, 1.686, 0.006082), (0.0, 1.687, 0.05712), (-0.01845, 1.686, 0.006082), (0.01499, 1.686, -0.0099), (-0.01494, 1.686, 0.03778), (0.01494, 1.686, 0.03778), (-0.01499, 1.686, -0.0099), (0.0, 1.691, -0.03764), (0.01846, 1.465, 0.004288), (0.0, 1.465, 0.0531), (-0.01846, 1.465, 0.004288), (0.01499, 1.465, -0.01711), (-0.0149, 1.465, 0.0364), (0.0149, 1.465, 0.0364), (-0.01499, 1.465, -0.01711), (0.0, 1.465, -0.0395), (0.01846, 1.165, -0.000958), (0.0, 1.165, 0.04879), (-0.01846, 1.165, -0.000958), (0.01502, 1.165, -0.01747), (-0.01491, 1.165, 0.03181), (0.01491, 1.165, 0.03181), (-0.01502, 1.165, -0.01747), (0.0, 1.165, -0.04629), (0.01846, 0.8032, -0.001611), (0.0, 0.7816, 0.04898), (-0.01846, 0.8032, -0.001611), (0.01503, 0.7841, -0.01815), (-0.01493, 0.7843, 0.03174), (0.01493, 0.7843, 0.03174), (-0.01503, 0.7841, -0.01815), (0.0, 0.7816, -0.04472), (-0.01479, 0.566, 0.04338), (0.0, 0.5628, 0.06027), (0.01847, 0.5891, -0.0006116), (0.01479, 0.566, 0.04338), (-0.01847, 0.5891, -0.0006116), (0.0, 0.5867, -0.06139), (0.01503, 0.564, -0.04388), (-0.01397, 0.564, -0.04388), (0.01847, 0.6785, -0.001087), (0.0, 0.6543, 0.05462), (-0.01847, 0.6785, -0.001087), (0.01503, 0.6571, -0.03102), (-0.01493, 0.6572, 0.03737), (0.01493, 0.6572, 0.03737), (-0.01396, 0.6571, -0.03102), (0.0, 0.6543, -0.05305), (-0.01024, 0.5659, 0.04131), (0.0, 0.5624, 0.05527), (0.01347, 0.5891, -0.0005786), (0.01024, 0.5659, 0.04131), (-0.01347, 0.5891, -0.0005786), (0.0, 0.586, -0.05643), (0.01024, 0.5639, -0.04247), (-0.01024, 0.5639, -0.04247), (0.01347, 0.6785, -0.0009773), (0.0, 0.654, 0.04963), (-0.01347, 0.6785, -0.0009773), (0.01024, 0.6569, -0.0296), (-0.01024, 0.6571, 0.03567), (0.01024, 0.6571, 0.03567), (-0.01024, 0.6569, -0.0296), (0.0, 0.6538, -0.04808)], [], [(0, 5, 16, 11), (0, 11, 15, 10), (0, 10, 14, 9), (0, 9, 13, 5), (46, 41, 2, 7), (1, 8, 13, 9), (1, 9, 14, 12), (2, 12, 14, 10), (2, 10, 15, 7), (3, 7, 15, 11), (3, 11, 16, 6), (4, 6, 16, 5), (4, 5, 13, 8), (48, 1, 12, 44), (44, 12, 2, 41), (47, 43, 4, 8), (85, 73, 74, 82), (83, 77, 73, 85), (82, 74, 76, 86), (62, 57, 17, 22), (64, 24, 20, 60), (60, 20, 17, 57), (63, 59, 19, 23), (53, 21, 18, 50), (51, 19, 21, 53), (50, 18, 22, 54), (56, 24, 23, 55), (54, 49, 25, 30), (56, 32, 28, 52), (52, 28, 25, 49), (55, 51, 27, 31), (45, 29, 26, 42), (43, 27, 29, 45), (42, 26, 30, 46), (48, 32, 31, 47), (61, 37, 34, 58), (59, 35, 37, 61), (58, 34, 38, 62), (64, 40, 39, 63), (70, 65, 33, 38), (72, 40, 36, 68), (68, 36, 33, 65), (71, 67, 35, 39), (30, 25, 41, 46), (32, 48, 44, 28), (28, 44, 41, 25), (31, 27, 43, 47), (6, 45, 42, 3), (4, 43, 45, 6), (3, 42, 46, 7), (1, 48, 47, 8), (29, 53, 50, 26), (27, 51, 53, 29), (26, 50, 54, 30), (32, 56, 55, 31), (22, 17, 49, 54), (24, 56, 52, 20), (20, 52, 49, 17), (23, 19, 51, 55), (38, 33, 57, 62), (40, 64, 60, 36), (36, 60, 57, 33), (39, 35, 59, 63), (21, 61, 58, 18), (19, 59, 61, 21), (18, 58, 62, 22), (24, 64, 63, 23), (37, 69, 66, 34), (35, 67, 69, 37), (34, 66, 70, 38), (40, 72, 71, 39), (86, 81, 65, 70), (88, 72, 68, 84), (84, 68, 65, 81), (87, 83, 67, 71), (69, 85, 82, 66), (67, 83, 85, 69), (66, 82, 86, 70), (72, 88, 87, 71), (76, 75, 81, 86), (78, 88, 84, 79), (79, 84, 81, 75), (80, 77, 83, 87), (98, 90, 89, 101), (101, 89, 93, 99), (102, 92, 90, 98), (103, 96, 94, 104), (102, 97, 91, 92), (95, 100, 104, 94), (91, 97, 100, 95), (103, 99, 93, 96), (74, 73, 89, 90), (75, 76, 92, 91), (73, 77, 93, 89), (78, 79, 95, 94), (76, 74, 90, 92), (79, 75, 91, 95), (80, 78, 94, 96), (77, 80, 96, 93), (88, 78, 80, 87)])
me_plane_001.polygons.foreach_set('use_smooth', [True] * 100)
me_plane_001.polygons.foreach_set('material_index', [0, 0, 0, 0, 0, 0, 0, 0, 0, 0, 0, 0, 0, 0, 0, 0, 1, 1, 1, 1, 0, 1, 1, 0, 1, 0, 0, 0, 0, 0, 0, 0, 0, 0, 0, 0, 1, 0, 0, 0, 0, 0, 0, 0, 0, 0, 0, 0, 0, 0, 0, 0, 0, 0, 0, 1, 0, 1, 1, 1, 0, 1, 1, 0, 1, 0, 0, 0, 0, 0, 0, 0, 0, 0, 0, 0, 0, 0, 0, 1, 1, 1, 1, 1, 1, 1, 1, 1, 1, 1, 1, 1, 1, 1, 1, 1, 1, 1, 1, 1])
_uv = me_plane_001.uv_layers.new(name='UVMap')
_uv.uv.foreach_set('vector', [0.03476, 0.2187, 0.03816, 0.2558, 0.02853, 0.252, 0.01361, 0.2204, 0.03476, 0.2187, 0.01361, 0.2204, 0.02853, 0.252, 0.03816, 0.2558, 0.03476, 0.2187, 0.03816, 0.2558, 0.04676, 0.269, 0.05768, 0.2659, 0.03476, 0.2187, 0.05768, 0.2659, 0.04676, 0.269, 0.03816, 0.2558, 0.02512, 0.3082, 0.04204, 0.3082, 0.04251, 0.2737, 0.02416, 0.2635, 0.06348, 0.2906, 0.05089, 0.2858, 0.04676, 0.269, 0.05768, 0.2659, 0.06348, 0.2906, 0.05768, 0.2659, 0.04676, 0.269, 0.05089, 0.2858, 0.04251, 0.2737, 0.05089, 0.2858, 0.04676, 0.269, 0.03816, 0.2558, 0.04251, 0.2737, 0.03816, 0.2558, 0.02853, 0.252, 0.02416, 0.2635, 0.01445, 0.2611, 0.02416, 0.2635, 0.02853, 0.252, 0.01361, 0.2204, 0.01445, 0.2611, 0.01361, 0.2204, 0.02853, 0.252, 0.02416, 0.2635, 0.04251, 0.2737, 0.02416, 0.2635, 0.02853, 0.252, 0.03816, 0.2558, 0.04251, 0.2737, 0.03816, 0.2558, 0.04676, 0.269, 0.05089, 0.2858, 0.06538, 0.3054, 0.06348, 0.2906, 0.05089, 0.2858, 0.05057, 0.3083, 0.05057, 0.3083, 0.05089, 0.2858, 0.04251, 0.2737, 0.04204, 0.3082, 0.05057, 0.3083, 0.04204, 0.3082, 0.04251, 0.2737, 0.05089, 0.2858, 0.03137, 0.8885, 0.02492, 0.9865, 0.006782, 0.9899, 0.01285, 0.8916, 0.07268, 0.8656, 0.07217, 0.9616, 0.02492, 0.9865, 0.03137, 0.8885, 0.01285, 0.8916, 0.006782, 0.9899, 0.02492, 0.9865, 0.03137, 0.8885, 0.1352, 0.609, 0.1074, 0.6089, 0.1071, 0.7438, 0.1351, 0.744, 0.06999, 0.5859, 0.06933, 0.5007, 0.05483, 0.5007, 0.05461, 0.5859, 0.09311, 0.6088, 0.09203, 0.7437, 0.1071, 0.7438, 0.1074, 0.6089, 0.09373, 0.6085, 0.108, 0.6087, 0.107, 0.7436, 0.09188, 0.7435, 0.02586, 0.4261, 0.02792, 0.5007, 0.01886, 0.5007, 0.01695, 0.4261, 0.1095, 0.8617, 0.107, 0.7436, 0.1349, 0.7439, 0.1368, 0.8621, 0.01695, 0.4261, 0.01886, 0.5007, 0.02792, 0.5007, 0.02586, 0.4261, 0.06637, 0.4261, 0.06933, 0.5007, 0.05483, 0.5007, 0.05442, 0.4261, 0.02586, 0.4261, 0.043, 0.4261, 0.04271, 0.3606, 0.0252, 0.3623, 0.06637, 0.4261, 0.06559, 0.3603, 0.05254, 0.3617, 0.05442, 0.4261, 0.05442, 0.4261, 0.05254, 0.3617, 0.04271, 0.3606, 0.043, 0.4261, 0.05442, 0.4261, 0.043, 0.4261, 0.04271, 0.3606, 0.05254, 0.3617, 0.02512, 0.3082, 0.0252, 0.3623, 0.01614, 0.3624, 0.0148, 0.3077, 0.04204, 0.3082, 0.04271, 0.3606, 0.0252, 0.3623, 0.02512, 0.3082, 0.0148, 0.3077, 0.01614, 0.3624, 0.0252, 0.3623, 0.02512, 0.3082, 0.06538, 0.3054, 0.06559, 0.3603, 0.05254, 0.3617, 0.05057, 0.3083, 0.02831, 0.5859, 0.02876, 0.6813, 0.01957, 0.6813, 0.01925, 0.5859, 0.108, 0.6087, 0.1085, 0.4578, 0.1368, 0.4581, 0.1358, 0.609, 0.01925, 0.5859, 0.01957, 0.6813, 0.02876, 0.6813, 0.02831, 0.5859, 0.06999, 0.5859, 0.06958, 0.6813, 0.05541, 0.6813, 0.05461, 0.5859, 0.02835, 0.7893, 0.04614, 0.7792, 0.04655, 0.6813, 0.02876, 0.6813, 0.06915, 0.7908, 0.06958, 0.6813, 0.05541, 0.6813, 0.05497, 0.7894, 0.05497, 0.7894, 0.05541, 0.6813, 0.04655, 0.6813, 0.04614, 0.7792, 0.05497, 0.7894, 0.04614, 0.7792, 0.04655, 0.6813, 0.05541, 0.6813, 0.0252, 0.3623, 0.04271, 0.3606, 0.04204, 0.3082, 0.02512, 0.3082, 0.06559, 0.3603, 0.06538, 0.3054, 0.05057, 0.3083, 0.05254, 0.3617, 0.05254, 0.3617, 0.05057, 0.3083, 0.04204, 0.3082, 0.04271, 0.3606, 0.05254, 0.3617, 0.04271, 0.3606, 0.04204, 0.3082, 0.05057, 0.3083, 0.02416, 0.2635, 0.02512, 0.3082, 0.0148, 0.3077, 0.01445, 0.2611, 0.04251, 0.2737, 0.04204, 0.3082, 0.02512, 0.3082, 0.02416, 0.2635, 0.01445, 0.2611, 0.0148, 0.3077, 0.02512, 0.3082, 0.02416, 0.2635, 0.06348, 0.2906, 0.06538, 0.3054, 0.05057, 0.3083, 0.05089, 0.2858, 0.0252, 0.3623, 0.02586, 0.4261, 0.01695, 0.4261, 0.01614, 0.3624, 0.04271, 0.3606, 0.043, 0.4261, 0.02586, 0.4261, 0.0252, 0.3623, 0.01614, 0.3624, 0.01695, 0.4261, 0.02586, 0.4261, 0.0252, 0.3623, 0.06559, 0.3603, 0.06637, 0.4261, 0.05442, 0.4261, 0.05254, 0.3617, 0.1351, 0.744, 0.1071, 0.7438, 0.1103, 0.8619, 0.1376, 0.8621, 0.06933, 0.5007, 0.06637, 0.4261, 0.05442, 0.4261, 0.05483, 0.5007, 0.09203, 0.7437, 0.09203, 0.8618, 0.1103, 0.8619, 0.1071, 0.7438, 0.09188, 0.7435, 0.107, 0.7436, 0.1095, 0.8617, 0.0912, 0.8615, 0.1353, 0.4581, 0.107, 0.4579, 0.1074, 0.6089, 0.1352, 0.609, 0.06958, 0.6813, 0.06999, 0.5859, 0.05461, 0.5859, 0.05541, 0.6813, 0.09269, 0.4579, 0.09311, 0.6088, 0.1074, 0.6089, 0.107, 0.4579, 0.09418, 0.4576, 0.1085, 0.4578, 0.108, 0.6087, 0.09373, 0.6085, 0.02792, 0.5007, 0.02831, 0.5859, 0.01925, 0.5859, 0.01886, 0.5007, 0.107, 0.7436, 0.108, 0.6087, 0.1358, 0.609, 0.1349, 0.7439, 0.01886, 0.5007, 0.01925, 0.5859, 0.02831, 0.5859, 0.02792, 0.5007, 0.06933, 0.5007, 0.06999, 0.5859, 0.05461, 0.5859, 0.05483, 0.5007, 0.02876, 0.6813, 0.02835, 0.7893, 0.01915, 0.7908, 0.01957, 0.6813, 0.04655, 0.6813, 0.04614, 0.7792, 0.02835, 0.7893, 0.02876, 0.6813, 0.01957, 0.6813, 0.01915, 0.7908, 0.02835, 0.7893, 0.02876, 0.6813, 0.06958, 0.6813, 0.06915, 0.7908, 0.05497, 0.7894, 0.05541, 0.6813, 0.02534, 0.8571, 0.04587, 0.8458, 0.04614, 0.7792, 0.02835, 0.7893, 0.0736, 0.8587, 0.06915, 0.7908, 0.05497, 0.7894, 0.06184, 0.8572, 0.06184, 0.8572, 0.05497, 0.7894, 0.04614, 0.7792, 0.04587, 0.8458, 0.06184, 0.8572, 0.04587, 0.8458, 0.04614, 0.7792, 0.05497, 0.7894, 0.02835, 0.7893, 0.02534, 0.8571, 0.01613, 0.8587, 0.01915, 0.7908, 0.04614, 0.7792, 0.04587, 0.8458, 0.02534, 0.8571, 0.02835, 0.7893, 0.01915, 0.7908, 0.01613, 0.8587, 0.02534, 0.8571, 0.02835, 0.7893, 0.06915, 0.7908, 0.0736, 0.8587, 0.06184, 0.8572, 0.05497, 0.7894, 0.02492, 0.9865, 0.07217, 0.9616, 0.07268, 0.8656, 0.03137, 0.8885, 0.1375, 0.9642, 0.1285, 0.8915, 0.1048, 0.8886, 0.1186, 0.9885, 0.1186, 0.9885, 0.1048, 0.8886, 0.07268, 0.8656, 0.07217, 0.9616, 0.1186, 0.9885, 0.07217, 0.9616, 0.07268, 0.8656, 0.1048, 0.8886, 0.01821, 0.8919, 0.01214, 0.9902, 0.02714, 0.9866, 0.03321, 0.8885, 0.03321, 0.8885, 0.02714, 0.9866, 0.07214, 0.9616, 0.07257, 0.8656, 0.03321, 0.8885, 0.02714, 0.9866, 0.01214, 0.9902, 0.01821, 0.8919, 0.1033, 0.8888, 0.1171, 0.9887, 0.1321, 0.965, 0.1232, 0.8921, 0.03321, 0.8885, 0.07257, 0.8656, 0.07214, 0.9616, 0.02714, 0.9866, 0.1171, 0.9887, 0.1033, 0.8888, 0.1232, 0.8921, 0.1321, 0.965, 0.07214, 0.9616, 0.07257, 0.8656, 0.1033, 0.8888, 0.1171, 0.9887, 0.1033, 0.8888, 0.07257, 0.8656, 0.07214, 0.9616, 0.1171, 0.9887, 0.006782, 0.9899, 0.02492, 0.9865, 0.02714, 0.9866, 0.01214, 0.9902, 0.07217, 0.9616, 0.02492, 0.9865, 0.02714, 0.9866, 0.07214, 0.9616, 0.02492, 0.9865, 0.07217, 0.9616, 0.07214, 0.9616, 0.02714, 0.9866, 0.1375, 0.9642, 0.1186, 0.9885, 0.1171, 0.9887, 0.1321, 0.965, 0.02492, 0.9865, 0.006782, 0.9899, 0.01214, 0.9902, 0.02714, 0.9866, 0.1186, 0.9885, 0.07217, 0.9616, 0.07214, 0.9616, 0.1171, 0.9887, 0.1186, 0.9885, 0.1375, 0.9642, 0.1321, 0.965, 0.1171, 0.9887, 0.07217, 0.9616, 0.1186, 0.9885, 0.1171, 0.9887, 0.07214, 0.9616, 0.1285, 0.8915, 0.1375, 0.9642, 0.1186, 0.9885, 0.1048, 0.8886])
me_plane_001.materials.append(mat_nekosword)
me_plane_001.materials.append(mat_nekosilver)
me_plane_001.use_remesh_preserve_volume = False
me_plane_001.use_remesh_preserve_attributes = False
me_plane_001.use_mirror_x = True
me_plane_001.update()
me_wakizashi = bpy.data.meshes.new('wakizashi')
me_wakizashi.from_pydata([(0.0, -0.01374, 0.0), (0.0, 1.843, 0.0211), (0.0, 1.712, -0.02914), (0.01292, 1.744, 0.006188), (0.0, 1.768, 0.05279), (-0.01292, 1.744, 0.006188), (0.0, 0.4517, -0.04978), (0.03584, 0.4517, 0.0), (0.0, 0.4517, 0.04978), (-0.03584, 0.4517, 0.0), (0.0, 0.02281, -0.04549), (0.03107, 0.02281, 0.0), (0.0, 0.02281, 0.04549), (-0.03107, 0.02281, 0.0), (0.0, 0.5447, -0.06011), (0.01414, 0.5722, -0.0001383), (0.0, 0.5451, 0.05983), (-0.01414, 0.5722, -0.0001383), (-0.009692, 1.778, 0.01415), (0.0, 0.4558, -0.06886), (0.0, 0.4825, 0.07759), (0.0451, 0.4825, 6.008e-05), (-0.009692, 1.764, 0.03816), (-0.01294, 0.5821, -0.0005786), (0.0106, 0.5485, 0.04484), (0.009692, 1.764, 0.03816), (0.0106, 0.5483, -0.04511), (0.0233, 0.02281, 0.03411), (-0.009692, 1.722, -0.008824), (0.0, -0.01045, -0.04005), (0.0, 0.4558, 0.07406), (0.01294, 0.5821, -0.0005786), (0.02315, 0.4777, -3.456e-05), (-0.0451, 0.4825, 6.008e-05), (-0.02315, 0.4777, -3.456e-05), (-0.0106, 0.5483, -0.04511), (-0.03914, 0.4558, -0.000803), (0.0, 1.758, -0.01854), (0.009692, 1.778, 0.01415), (-0.0106, 0.5485, 0.04484), (0.0, -0.01045, 0.04005), (0.0233, 0.02281, -0.03411), (-0.0233, 0.02281, -0.03411), (-0.02688, 0.4575, 0.03733), (0.0, 1.841, 0.05578), (-0.0233, 0.02281, 0.03411), (0.02688, 0.4517, -0.03733), (0.02724, -0.004013, 0.0), (0.009692, 1.722, -0.008824), (-0.02724, -0.004013, 0.0), (0.02688, 0.4517, 0.03733), (0.0, 0.4819, 0.06321), (-0.02688, 0.4517, -0.03733), (0.03914, 0.4558, -0.000803), (0.0, 0.4817, -0.06328), (0.0, 0.4825, -0.07142), (-0.02936, 0.4558, -0.05185), (0.02936, 0.4558, -0.05185), (0.02936, 0.4558, 0.05024), (-0.02936, 0.4558, 0.05024), (-0.02017, -0.001824, -0.0296), (0.02017, -0.001824, -0.0296), (0.02017, -0.001824, 0.0296), (-0.02017, -0.001824, 0.0296), (-0.007179, 1.753, -0.0006079), (0.007179, 1.753, -0.0006079), (0.007179, 1.785, 0.03061), (-0.007179, 1.785, 0.03061), (-0.01736, 0.4817, -0.04747), (0.01736, 0.4817, -0.04747), (0.01736, 0.4819, 0.0474), (-0.01736, 0.4819, 0.0474), (-0.03382, 0.4825, -0.05052), (0.03382, 0.4825, -0.05052), (0.03382, 0.4825, 0.05064), (-0.03382, 0.4825, 0.05064), (0.0, 0.5546, -0.05643), (0.0, 0.555, 0.05527), (0.009705, 0.5582, -0.04247), (-0.009705, 0.5584, 0.04131), (0.009705, 0.5584, 0.04131), (-0.009705, 0.5582, -0.04247), (0.01293, 1.325, -0.0001074), (0.0, 1.316, 0.04452), (-0.01293, 1.325, -0.0001074), (0.009698, 1.318, -0.01641), (-0.009698, 1.317, 0.03079), (0.009698, 1.317, 0.03079), (-0.009698, 1.318, -0.01641), (0.0, 1.318, -0.04005), (0.01293, 1.582, 0.005027), (0.0, 1.579, 0.04961), (-0.01293, 1.582, 0.005027), (0.009695, 1.58, -0.01208), (-0.009695, 1.579, 0.03591), (0.009695, 1.579, 0.03591), (-0.009695, 1.58, -0.01208), (0.0, 1.582, -0.03305), (0.01294, 0.9927, -0.002105), (0.0, 0.9758, 0.04318), (-0.01294, 0.9927, -0.002105), (0.009702, 0.9779, -0.01749), (-0.009702, 0.9779, 0.02922), (0.009702, 0.9779, 0.02922), (-0.009702, 0.9779, -0.01749), (0.0, 0.9761, -0.04051), (0.01292, 1.68, 0.006332), (0.0, 1.681, 0.05212), (-0.01292, 1.68, 0.006332), (0.009694, 1.68, -0.008395), (-0.009694, 1.68, 0.03613), (0.009694, 1.68, 0.03613), (-0.009694, 1.68, -0.008395), (0.0, 1.685, -0.03265), (0.01293, 1.463, 0.004456), (0.0, 1.457, 0.0481), (-0.01293, 1.463, 0.004456), (0.009697, 1.458, -0.01559), (-0.009697, 1.457, 0.03463), (0.009697, 1.457, 0.03463), (-0.009697, 1.458, -0.01559), (0.0, 1.459, -0.0345), (0.01293, 1.168, -0.0007093), (0.0, 1.156, 0.04379), (-0.01293, 1.168, -0.0007093), (0.0097, 1.157, -0.01603), (-0.0097, 1.157, 0.03005), (0.0097, 1.157, 0.03005), (-0.0097, 1.157, -0.01603), (0.0, 1.156, -0.04129), (0.01294, 0.7976, -0.001376), (0.0, 0.7758, 0.04398), (-0.01294, 0.7976, -0.001376), (0.009703, 0.7784, -0.01673), (-0.009703, 0.7786, 0.03002), (0.009703, 0.7786, 0.03002), (-0.009703, 0.7784, -0.01673), (0.0, 0.7757, -0.03973), (-0.009705, 0.5244, 0.04131), (0.0, 0.5209, 0.05527), (0.01294, 0.5481, -0.0005786), (0.009705, 0.5244, 0.04131), (-0.01294, 0.5481, -0.0005786), (0.0, 0.5206, -0.05643), (0.009705, 0.5241, -0.04247), (-0.009705, 0.5241, -0.04247), (0.01736, 0.4776, -0.04747), (0.02315, 0.4818, -3.456e-05), (0.01736, 0.4777, 0.0474), (-0.01736, 0.4776, -0.04747), (-0.02315, 0.4818, -3.456e-05), (-0.01736, 0.4777, 0.0474), (0.0, 0.4778, 0.06321), (0.0, 0.4775, -0.06328), (0.0, 0.4575, -0.04978), (0.02688, 0.4575, -0.03733), (-0.02688, 0.4575, -0.03733), (0.03584, 0.4575, 0.0), (0.02688, 0.4575, 0.03733), (0.0, 0.4575, 0.04978), (-0.02688, 0.4517, 0.03733), (-0.03584, 0.4575, 0.0)], [], [(0, 49, 60, 29), (0, 29, 61, 47), (0, 47, 62, 40), (0, 40, 63, 49), (1, 18, 67, 44), (1, 44, 66, 38), (1, 38, 65, 37), (1, 37, 64, 18), (21, 53, 57, 73), (74, 58, 53, 21), (36, 59, 75, 33), (36, 33, 72, 56), (68, 72, 33, 150), (71, 150, 33, 75), (73, 55, 54, 69), (55, 72, 68, 54), (71, 75, 20, 51), (51, 20, 74, 70), (70, 74, 21, 147), (79, 39, 16, 77), (111, 106, 3, 25), (23, 17, 39, 79), (2, 28, 64, 37), (2, 37, 65, 48), (3, 48, 65, 38), (3, 38, 66, 25), (4, 25, 66, 44), (4, 44, 67, 22), (5, 22, 67, 18), (5, 18, 64, 28), (6, 52, 56, 19), (6, 19, 57, 46), (7, 46, 57, 53), (7, 53, 58, 50), (159, 43, 45, 12), (8, 50, 58, 30), (8, 30, 59, 160), (56, 72, 55, 19), (154, 155, 41, 10), (9, 160, 59, 36), (9, 36, 56, 52), (158, 159, 12, 27), (41, 155, 157, 11), (42, 156, 154, 10), (43, 161, 13, 45), (161, 156, 42, 13), (157, 158, 27, 11), (10, 41, 61, 29), (10, 29, 60, 42), (11, 27, 62, 47), (11, 47, 61, 41), (12, 45, 63, 40), (12, 40, 62, 27), (13, 42, 60, 49), (13, 49, 63, 45), (19, 55, 73, 57), (30, 58, 74, 20), (69, 147, 21, 73), (113, 2, 48, 109), (77, 16, 24, 80), (109, 48, 3, 106), (76, 14, 35, 81), (112, 108, 5, 28), (14, 26, 146, 153), (14, 153, 149, 35), (15, 24, 148, 32), (15, 32, 146, 26), (16, 39, 151, 152), (16, 152, 148, 24), (17, 35, 149, 34), (17, 34, 151, 39), (30, 20, 75, 59), (134, 138, 139, 131), (24, 15, 31, 80), (132, 142, 138, 134), (14, 76, 78, 26), (131, 139, 141, 135), (26, 78, 31, 15), (137, 143, 145, 136), (35, 17, 23, 81), (127, 122, 82, 87), (129, 89, 85, 125), (125, 85, 82, 122), (128, 124, 84, 88), (118, 86, 83, 115), (116, 84, 86, 118), (115, 83, 87, 119), (121, 89, 88, 120), (119, 114, 90, 95), (121, 97, 93, 117), (117, 93, 90, 114), (120, 116, 92, 96), (110, 94, 91, 107), (108, 92, 94, 110), (107, 91, 95, 111), (113, 97, 96, 112), (126, 102, 99, 123), (124, 100, 102, 126), (123, 99, 103, 127), (129, 105, 104, 128), (135, 130, 98, 103), (137, 105, 101, 133), (133, 101, 98, 130), (136, 132, 100, 104), (95, 90, 106, 111), (97, 113, 109, 93), (93, 109, 106, 90), (96, 92, 108, 112), (22, 110, 107, 4), (5, 108, 110, 22), (4, 107, 111, 25), (2, 113, 112, 28), (94, 118, 115, 91), (92, 116, 118, 94), (91, 115, 119, 95), (97, 121, 120, 96), (87, 82, 114, 119), (89, 121, 117, 85), (85, 117, 114, 82), (88, 84, 116, 120), (103, 98, 122, 127), (105, 129, 125, 101), (101, 125, 122, 98), (104, 100, 124, 128), (86, 126, 123, 83), (84, 124, 126, 86), (83, 123, 127, 87), (89, 129, 128, 88), (102, 134, 131, 99), (100, 132, 134, 102), (99, 131, 135, 103), (105, 137, 136, 104), (141, 140, 130, 135), (143, 137, 133, 144), (144, 133, 130, 140), (145, 142, 132, 136)])
me_wakizashi.polygons.foreach_set('use_smooth', [True] * 136)
me_wakizashi.polygons.foreach_set('material_index', [1, 1, 1, 1, 0, 0, 0, 0, 1, 1, 1, 1, 1, 1, 1, 1, 1, 1, 1, 0, 0, 0, 0, 0, 0, 0, 0, 0, 0, 0, 1, 1, 1, 1, 1, 1, 1, 1, 1, 1, 1, 1, 1, 1, 1, 1, 1, 1, 1, 1, 1, 1, 1, 1, 1, 1, 1, 1, 0, 0, 0, 0, 0, 0, 0, 0, 0, 0, 0, 0, 0, 1, 0, 0, 0, 0, 0, 0, 0, 0, 0, 0, 0, 0, 0, 0, 0, 0, 0, 0, 0, 0, 0, 0, 0, 0, 0, 0, 0, 0, 0, 0, 0, 0, 0, 0, 0, 0, 0, 0, 0, 0, 0, 0, 0, 0, 0, 0, 0, 0, 0, 0, 0, 0, 0, 0, 0, 0, 0, 0, 0, 0, 0, 0, 0, 0])
_uv = me_wakizashi.uv_layers.new(name='UVMap')
_uv.uv.foreach_set('vector', [0.1174, 0.4013, 0.1174, 0.3939, 0.14, 0.3922, 0.1479, 0.3988, 0.1174, 0.4013, 0.1479, 0.3988, 0.14, 0.3922, 0.1174, 0.3939, 0.1174, 0.4013, 0.1174, 0.3939, 0.09487, 0.3922, 0.08691, 0.3988, 0.1174, 0.4013, 0.08691, 0.3988, 0.09487, 0.3922, 0.1174, 0.3939, 0.1916, 0.2815, 0.1951, 0.3146, 0.1868, 0.3109, 0.174, 0.2824, 0.1916, 0.2815, 0.174, 0.2824, 0.1868, 0.3109, 0.1951, 0.3146, 0.1916, 0.2815, 0.1951, 0.3146, 0.2026, 0.3273, 0.2117, 0.3248, 0.1916, 0.2815, 0.2117, 0.3248, 0.2026, 0.3273, 0.1951, 0.3146, 0.1174, 0.02326, 0.118, 0.04357, 0.1569, 0.04357, 0.1559, 0.02327, 0.07885, 0.02325, 0.07915, 0.04357, 0.118, 0.04357, 0.1174, 0.02326, 0.118, 0.04357, 0.07915, 0.04357, 0.07885, 0.02325, 0.1174, 0.02326, 0.118, 0.04357, 0.1174, 0.02326, 0.1559, 0.02327, 0.1569, 0.04357, 0.1536, 0.02388, 0.1559, 0.02327, 0.1174, 0.02326, 0.1174, 0.02382, 0.08131, 0.02375, 0.1174, 0.02382, 0.1174, 0.02326, 0.07885, 0.02325, 0.1559, 0.02327, 0.1718, 0.02327, 0.1656, 0.0239, 0.1536, 0.02388, 0.1718, 0.02327, 0.1559, 0.02327, 0.1536, 0.02388, 0.1656, 0.0239, 0.08131, 0.02375, 0.07885, 0.02325, 0.05832, 0.02325, 0.06927, 0.02373, 0.06927, 0.02373, 0.05832, 0.02325, 0.07885, 0.02325, 0.08131, 0.02375, 0.08131, 0.02375, 0.07885, 0.02325, 0.1174, 0.02326, 0.1174, 0.02382, 0.1813, 0.934, 0.1795, 0.939, 0.1719, 0.9408, 0.1742, 0.9357, 0.184, 0.3642, 0.1991, 0.3642, 0.1992, 0.3316, 0.1829, 0.3217, 0.2026, 0.922, 0.2024, 0.927, 0.1795, 0.939, 0.1813, 0.934, 0.2171, 0.3478, 0.2068, 0.3431, 0.2026, 0.3273, 0.2117, 0.3248, 0.2171, 0.3478, 0.2117, 0.3248, 0.2026, 0.3273, 0.2068, 0.3431, 0.1992, 0.3316, 0.2068, 0.3431, 0.2026, 0.3273, 0.1951, 0.3146, 0.1992, 0.3316, 0.1951, 0.3146, 0.1868, 0.3109, 0.1829, 0.3217, 0.1755, 0.3195, 0.1829, 0.3217, 0.1868, 0.3109, 0.174, 0.2824, 0.1755, 0.3195, 0.174, 0.2824, 0.1868, 0.3109, 0.1829, 0.3217, 0.1992, 0.3316, 0.1829, 0.3217, 0.1868, 0.3109, 0.1951, 0.3146, 0.1992, 0.3316, 0.1951, 0.3146, 0.2026, 0.3273, 0.2068, 0.3431, 0.1553, 0.04675, 0.1459, 0.04675, 0.1569, 0.04357, 0.1699, 0.04357, 0.1553, 0.04675, 0.1699, 0.04357, 0.1569, 0.04357, 0.1459, 0.04675, 0.1174, 0.04675, 0.1459, 0.04675, 0.1569, 0.04357, 0.118, 0.04357, 0.1174, 0.04675, 0.118, 0.04357, 0.07915, 0.04357, 0.08898, 0.04675, 0.0795, 0.04233, 0.08898, 0.04233, 0.09144, 0.3734, 0.08277, 0.3734, 0.0795, 0.04675, 0.08898, 0.04675, 0.07915, 0.04357, 0.061, 0.04357, 0.0795, 0.04675, 0.061, 0.04357, 0.07915, 0.04357, 0.08898, 0.04675, 0.1569, 0.04357, 0.1559, 0.02327, 0.1718, 0.02327, 0.1699, 0.04357, 0.1553, 0.04233, 0.1459, 0.04233, 0.1434, 0.3734, 0.1521, 0.3734, 0.1174, 0.04675, 0.08898, 0.04675, 0.07915, 0.04357, 0.118, 0.04357, 0.1174, 0.04675, 0.118, 0.04357, 0.1569, 0.04357, 0.1459, 0.04675, 0.08898, 0.04233, 0.0795, 0.04233, 0.08277, 0.3734, 0.09144, 0.3734, 0.1434, 0.3734, 0.1459, 0.04233, 0.1174, 0.04233, 0.1174, 0.3734, 0.1434, 0.3734, 0.1459, 0.04233, 0.1553, 0.04233, 0.1521, 0.3734, 0.08898, 0.04233, 0.1174, 0.04233, 0.1174, 0.3734, 0.09144, 0.3734, 0.1174, 0.04233, 0.1459, 0.04233, 0.1434, 0.3734, 0.1174, 0.3734, 0.1174, 0.04233, 0.08898, 0.04233, 0.09144, 0.3734, 0.1174, 0.3734, 0.1521, 0.3734, 0.1434, 0.3734, 0.14, 0.3922, 0.1479, 0.3988, 0.1521, 0.3734, 0.1479, 0.3988, 0.14, 0.3922, 0.1434, 0.3734, 0.1174, 0.3734, 0.09144, 0.3734, 0.09487, 0.3922, 0.1174, 0.3939, 0.1174, 0.3734, 0.1174, 0.3939, 0.14, 0.3922, 0.1434, 0.3734, 0.08277, 0.3734, 0.09144, 0.3734, 0.09487, 0.3922, 0.08691, 0.3988, 0.08277, 0.3734, 0.08691, 0.3988, 0.09487, 0.3922, 0.09144, 0.3734, 0.1174, 0.3734, 0.1434, 0.3734, 0.14, 0.3922, 0.1174, 0.3939, 0.1174, 0.3734, 0.1174, 0.3939, 0.09487, 0.3922, 0.09144, 0.3734, 0.1699, 0.04357, 0.1718, 0.02327, 0.1559, 0.02327, 0.1569, 0.04357, 0.061, 0.04357, 0.07915, 0.04357, 0.07885, 0.02325, 0.05832, 0.02325, 0.1536, 0.02388, 0.1174, 0.02382, 0.1174, 0.02326, 0.1559, 0.02327, 0.2189, 0.3616, 0.2171, 0.3478, 0.2068, 0.3431, 0.2066, 0.3643, 0.1742, 0.9357, 0.1719, 0.9408, 0.1795, 0.939, 0.1813, 0.934, 0.2066, 0.3643, 0.2068, 0.3431, 0.1992, 0.3316, 0.1991, 0.3642, 0.231, 0.9359, 0.2328, 0.941, 0.2252, 0.9392, 0.2239, 0.9341, 0.2066, 0.3643, 0.1991, 0.3642, 0.1992, 0.3316, 0.2068, 0.3431, 0.2328, 0.941, 0.2252, 0.9392, 0.2264, 0.9751, 0.2345, 0.9751, 0.2328, 0.941, 0.2345, 0.9751, 0.2264, 0.9751, 0.2252, 0.9392, 0.2024, 0.927, 0.1795, 0.939, 0.1782, 0.975, 0.2023, 0.975, 0.2024, 0.927, 0.2023, 0.975, 0.2264, 0.9751, 0.2252, 0.9392, 0.1719, 0.9408, 0.1795, 0.939, 0.1782, 0.975, 0.1702, 0.975, 0.1719, 0.9408, 0.1702, 0.975, 0.1782, 0.975, 0.1795, 0.939, 0.2024, 0.927, 0.2252, 0.9392, 0.2264, 0.9751, 0.2023, 0.975, 0.2024, 0.927, 0.2023, 0.975, 0.1782, 0.975, 0.1795, 0.939, 0.061, 0.04357, 0.05832, 0.02325, 0.07885, 0.02325, 0.07915, 0.04357, 0.1871, 0.8222, 0.1813, 0.9513, 0.1742, 0.953, 0.18, 0.8236, 0.1795, 0.939, 0.2024, 0.927, 0.2026, 0.922, 0.1813, 0.934, 0.203, 0.8125, 0.2026, 0.9392, 0.1813, 0.9513, 0.1871, 0.8222, 0.2328, 0.941, 0.231, 0.9359, 0.2239, 0.9341, 0.2252, 0.9392, 0.18, 0.8236, 0.1742, 0.953, 0.1813, 0.9513, 0.1871, 0.8222, 0.2252, 0.9392, 0.2239, 0.9341, 0.2026, 0.922, 0.2024, 0.927, 0.2225, 0.8236, 0.231, 0.9532, 0.2239, 0.9514, 0.2108, 0.8223, 0.2252, 0.9392, 0.2024, 0.927, 0.2026, 0.922, 0.2239, 0.9341, 0.187, 0.6298, 0.2027, 0.6242, 0.2024, 0.5444, 0.1867, 0.5485, 0.2233, 0.6302, 0.2227, 0.5483, 0.2106, 0.5482, 0.2104, 0.6297, 0.2104, 0.6297, 0.2106, 0.5482, 0.2024, 0.5444, 0.2027, 0.6242, 0.2104, 0.6297, 0.2027, 0.6242, 0.2024, 0.5444, 0.2106, 0.5482, 0.1847, 0.4773, 0.1867, 0.5485, 0.1797, 0.549, 0.1779, 0.4776, 0.2, 0.4746, 0.2024, 0.5444, 0.1867, 0.5485, 0.1847, 0.4773, 0.1779, 0.4776, 0.1797, 0.549, 0.1867, 0.5485, 0.1847, 0.4773, 0.2198, 0.4764, 0.2227, 0.5483, 0.2106, 0.5482, 0.2102, 0.4769, 0.1847, 0.4773, 0.2, 0.4746, 0.1998, 0.4141, 0.1841, 0.4156, 0.2198, 0.4764, 0.2191, 0.4139, 0.2084, 0.4152, 0.2102, 0.4769, 0.2102, 0.4769, 0.2084, 0.4152, 0.1998, 0.4141, 0.2, 0.4746, 0.2102, 0.4769, 0.2, 0.4746, 0.1998, 0.4141, 0.2084, 0.4152, 0.184, 0.3642, 0.1841, 0.4156, 0.1771, 0.4157, 0.1758, 0.3637, 0.1991, 0.3642, 0.1998, 0.4141, 0.1841, 0.4156, 0.184, 0.3642, 0.1758, 0.3637, 0.1771, 0.4157, 0.1841, 0.4156, 0.184, 0.3642, 0.2189, 0.3616, 0.2191, 0.4139, 0.2084, 0.4152, 0.2066, 0.3643, 0.187, 0.6298, 0.1875, 0.7209, 0.1804, 0.722, 0.1801, 0.6307, 0.2027, 0.6242, 0.2034, 0.7134, 0.1875, 0.7209, 0.187, 0.6298, 0.1801, 0.6307, 0.1804, 0.722, 0.1875, 0.7209, 0.187, 0.6298, 0.2233, 0.6302, 0.2229, 0.7218, 0.2112, 0.7209, 0.2104, 0.6297, 0.1871, 0.8222, 0.203, 0.8125, 0.2034, 0.7134, 0.1875, 0.7209, 0.2225, 0.8236, 0.2229, 0.7218, 0.2112, 0.7209, 0.2108, 0.8223, 0.2108, 0.8223, 0.2112, 0.7209, 0.2034, 0.7134, 0.203, 0.8125, 0.2108, 0.8223, 0.203, 0.8125, 0.2034, 0.7134, 0.2112, 0.7209, 0.1841, 0.4156, 0.1998, 0.4141, 0.1991, 0.3642, 0.184, 0.3642, 0.2191, 0.4139, 0.2189, 0.3616, 0.2066, 0.3643, 0.2084, 0.4152, 0.2084, 0.4152, 0.2066, 0.3643, 0.1991, 0.3642, 0.1998, 0.4141, 0.2084, 0.4152, 0.1998, 0.4141, 0.1991, 0.3642, 0.2066, 0.3643, 0.1829, 0.3217, 0.184, 0.3642, 0.1758, 0.3637, 0.1755, 0.3195, 0.1992, 0.3316, 0.1991, 0.3642, 0.184, 0.3642, 0.1829, 0.3217, 0.1755, 0.3195, 0.1758, 0.3637, 0.184, 0.3642, 0.1829, 0.3217, 0.2171, 0.3478, 0.2189, 0.3616, 0.2066, 0.3643, 0.2068, 0.3431, 0.1841, 0.4156, 0.1847, 0.4773, 0.1779, 0.4776, 0.1771, 0.4157, 0.1998, 0.4141, 0.2, 0.4746, 0.1847, 0.4773, 0.1841, 0.4156, 0.1771, 0.4157, 0.1779, 0.4776, 0.1847, 0.4773, 0.1841, 0.4156, 0.2191, 0.4139, 0.2198, 0.4764, 0.2102, 0.4769, 0.2084, 0.4152, 0.1867, 0.5485, 0.2024, 0.5444, 0.2, 0.4746, 0.1847, 0.4773, 0.2227, 0.5483, 0.2198, 0.4764, 0.2102, 0.4769, 0.2106, 0.5482, 0.2106, 0.5482, 0.2102, 0.4769, 0.2, 0.4746, 0.2024, 0.5444, 0.2106, 0.5482, 0.2024, 0.5444, 0.2, 0.4746, 0.2102, 0.4769, 0.1875, 0.7209, 0.2034, 0.7134, 0.2027, 0.6242, 0.187, 0.6298, 0.2229, 0.7218, 0.2233, 0.6302, 0.2104, 0.6297, 0.2112, 0.7209, 0.2112, 0.7209, 0.2104, 0.6297, 0.2027, 0.6242, 0.2034, 0.7134, 0.2112, 0.7209, 0.2034, 0.7134, 0.2027, 0.6242, 0.2104, 0.6297, 0.1867, 0.5485, 0.187, 0.6298, 0.1801, 0.6307, 0.1797, 0.549, 0.2024, 0.5444, 0.2027, 0.6242, 0.187, 0.6298, 0.1867, 0.5485, 0.1797, 0.549, 0.1801, 0.6307, 0.187, 0.6298, 0.1867, 0.5485, 0.2227, 0.5483, 0.2233, 0.6302, 0.2104, 0.6297, 0.2106, 0.5482, 0.1875, 0.7209, 0.1871, 0.8222, 0.18, 0.8236, 0.1804, 0.722, 0.2034, 0.7134, 0.203, 0.8125, 0.1871, 0.8222, 0.1875, 0.7209, 0.1804, 0.722, 0.18, 0.8236, 0.1871, 0.8222, 0.1875, 0.7209, 0.2229, 0.7218, 0.2225, 0.8236, 0.2108, 0.8223, 0.2112, 0.7209, 0.1813, 0.9513, 0.2026, 0.9392, 0.203, 0.8125, 0.1871, 0.8222, 0.231, 0.9532, 0.2225, 0.8236, 0.2108, 0.8223, 0.2239, 0.9514, 0.2239, 0.9514, 0.2108, 0.8223, 0.203, 0.8125, 0.2026, 0.9392, 0.2239, 0.9514, 0.2026, 0.9392, 0.203, 0.8125, 0.2108, 0.8223])
me_wakizashi.materials.append(mat_nekosilver)
me_wakizashi.materials.append(mat_nekosword)
me_wakizashi.use_remesh_preserve_volume = False
me_wakizashi.use_remesh_preserve_attributes = False
me_wakizashi.use_mirror_x = True
me_wakizashi.update()

# ---- objects
ob_katana = bpy.data.objects.new('Katana', me_katana_002)
ob_katanasaya = bpy.data.objects.new('KatanaSaya', me_katanasaya_002)
ob_saya = bpy.data.objects.new('Saya', me_plane_001)
ob_wakizashi = bpy.data.objects.new('Wakizashi', me_wakizashi)

# ---- transforms, parenting, visibility, modifiers, constraints
ob_katana.location = (0.0, 0.0, 0.0)
ob_katana.scale = (0.25, 0.25, 0.25)
ob_katana.lineart.crease_threshold = 0.0
ob_katana.use_mesh_mirror_x = True
_vg = ob_katana.vertex_groups.new(name='Group')
ob_katanasaya.location = (0.0, 0.0, 0.0)
ob_katanasaya.scale = (0.25, 0.25, 0.25)
ob_katanasaya.lineart.crease_threshold = 0.0
ob_katanasaya.use_mesh_mirror_x = True
_vg = ob_katanasaya.vertex_groups.new(name='Hip')
ob_saya.location = (0.0, 0.0, 0.0)
ob_saya.scale = (0.25, 0.25, 0.25)
ob_saya.lineart.crease_threshold = 0.0
ob_saya.use_mesh_mirror_x = True
_vg = ob_saya.vertex_groups.new(name='Hip')
ob_wakizashi.location = (0.0, 0.0, 0.0)
ob_wakizashi.scale = (0.25, 0.25, 0.25)
ob_wakizashi.lineart.crease_threshold = 0.0
ob_wakizashi.use_mesh_mirror_x = True
_vg = ob_wakizashi.vertex_groups.new(name='Group')

# ---- collection membership
col_collection_1.objects.link(ob_katana)
col_collection_1.objects.link(ob_katanasaya)
col_collection_2.objects.link(ob_saya)
col_collection_2.objects.link(ob_wakizashi)

# ---- scene / render settings (as saved in the file)
scene.frame_start = 1; scene.frame_end = 250; scene.frame_set(1)
scene.render.engine = 'BLENDER_EEVEE_NEXT'
scene.render.image_settings.compression = 90
scene.render.resolution_percentage = 50
scene.render.dither_intensity = 0.0
scene.cycles.use_denoising = False
scene.cycles.samples = 10
scene.cycles.sampling_pattern = 'TABULATED_SOBOL'
scene.cycles.light_sampling_threshold = 0.0
scene.cycles.use_adaptive_sampling = False
scene.cycles.use_light_tree = False
scene.cycles.blur_glossy = 0.0
scene.cycles.volume_bounces = 1
scene.cycles.pixel_filter_type = 'GAUSSIAN'
scene.cycles.sample_clamp_indirect = 0.0
scene.view_settings.view_transform = 'Standard'
bpy.context.view_layer.update()

# ---- added for rendering (the .blend has no active camera and no usable light): camera, sun
cam_auto = bpy.data.cameras.new('AutoCamera')
cam_auto.lens = 50.0
cam_auto.sensor_width = 36.0
cam_auto.clip_end = 1000.0
ob_auto_camera = bpy.data.objects.new('AutoCamera', cam_auto)
scene.collection.objects.link(ob_auto_camera)
ob_auto_camera.location = (1.73508, -1.16224, 1.39115)
ob_auto_camera.rotation_euler = (1.09748, -7.21219e-08, 0.694738)
scene.camera = ob_auto_camera
light_auto_sun = bpy.data.lights.new('AutoSun', 'SUN')
light_auto_sun.energy = 3.0
light_auto_sun.angle = 0.0523599
ob_auto_sun = bpy.data.objects.new('AutoSun', light_auto_sun)
scene.collection.objects.link(ob_auto_sun)
ob_auto_sun.rotation_euler = (0.872665, 0.174533, 0.523599)
bpy.context.view_layer.update()
